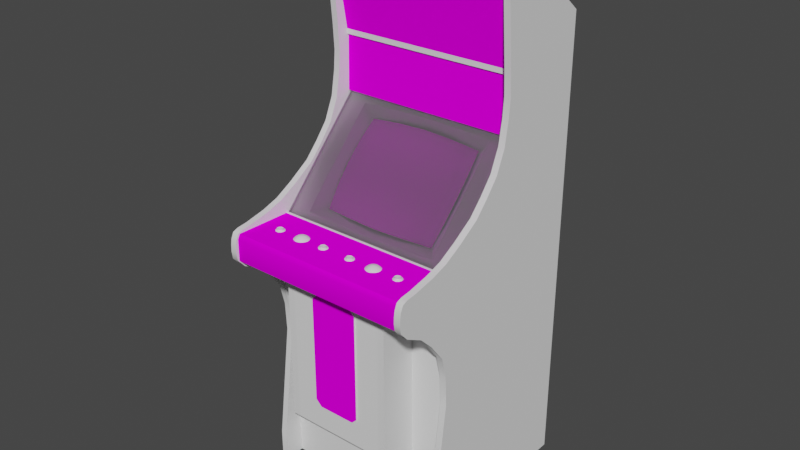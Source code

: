 # Source: ataxx.blend  (saved by Blender 2.93.20; exported with 4.5.12 LTS)
import bpy
from mathutils import Matrix  # noqa: F401  (used for matrix-valued properties, if any)

bpy.ops.wm.read_factory_settings(use_empty=True)
scene = bpy.context.scene
scene.name = 'Scene'

# ---- images (referenced by path relative to the original .blend; pixels are not part of the script)
import os
ASSET_DIR = os.environ.get("B2B_ASSET_DIR", "")  # directory of the original .blend (textures are referenced by path, not embedded)
HERE = os.path.dirname(os.path.abspath(__file__))  # packed textures are extracted next to this script under _unpacked/

def load_image(name, relpath, width, height, colorspace="sRGB"):
    """Load a texture the original file referenced (path relative to the .blend, or extracted next to this script)."""
    p = next((c for c in (os.path.join(HERE, relpath), os.path.join(ASSET_DIR, relpath)) if relpath and os.path.exists(c)), "")
    if p:
        img = bpy.data.images.load(p, check_existing=True)
        img.name = name
    else:  # same state as the original file: an image datablock whose file is absent (Cycles renders it pink)
        img = bpy.data.images.new(name, width, height)
        img.source = "FILE"
        img.filepath = "//" + (relpath or name)
    img.colorspace_settings.name = colorspace
    return img
img_01ataxxmarqueemap_tiff = load_image('01ataxxmarqueemap.TIFF', '01ataxxmarqueemap.TIFF', 1024, 1024, 'sRGB')
img_02ataxxmonitormap_tiff = load_image('02ataxxmonitormap.TIFF', '02ataxxmonitormap.TIFF', 1024, 1024, 'sRGB')
img_ataxxcpomap_tiff = load_image('ataxxcpomap.TIFF', 'ataxxcpomap.TIFF', 1024, 1024, 'sRGB')
img_ataxxcoinspkmap_tiff = load_image('ataxxcoinspkmap.TIFF', 'ataxxcoinspkmap.TIFF', 1024, 1024, 'sRGB')

# ---- materials (node trees are filled in below, after node groups)
mat_01ataxxmarqueemat = bpy.data.materials.new('01ataxxmarqueemat')
mat_01ataxxmarqueemat.use_transparent_shadow = False
mat_01ataxxmarqueemat.roughness = 0.8807
mat_01ataxxmarqueemat.specular_intensity = 0.0
mat_02ataxxmonitormat = bpy.data.materials.new('02ataxxmonitormat')
mat_02ataxxmonitormat.use_transparent_shadow = False
mat_02ataxxmonitormat.roughness = 0.8807
mat_02ataxxmonitormat.specular_intensity = 0.0
mat_ataxxblack = bpy.data.materials.new('ataxxblack')
mat_ataxxblack.use_transparent_shadow = False
mat_ataxxblack.roughness = 0.9157
mat_ataxxblack.specular_intensity = 0.07843
mat_ataxxcpomat = bpy.data.materials.new('ataxxcpomat')
mat_ataxxcpomat.use_transparent_shadow = False
mat_ataxxcpomat.roughness = 0.8807
mat_ataxxcpomat.specular_intensity = 0.0
mat_ataxxshinyblack = bpy.data.materials.new('ataxxshinyblack')
mat_ataxxshinyblack.use_transparent_shadow = False
mat_ataxxshinyblack.roughness = 0.7934
mat_ataxxshinyblack.specular_intensity = 0.7843
mat_ataxxbuttonwhite = bpy.data.materials.new('ataxxbuttonwhite')
mat_ataxxbuttonwhite.use_transparent_shadow = False
mat_ataxxbuttonwhite.roughness = 0.6845
mat_ataxxbuttonwhite.specular_intensity = 0.6706
mat_ataxxbuttonblue = bpy.data.materials.new('ataxxbuttonblue')
mat_ataxxbuttonblue.use_transparent_shadow = False
mat_ataxxbuttonblue.roughness = 0.6845
mat_ataxxbuttonblue.specular_intensity = 0.6588
mat_ataxxbuttonred = bpy.data.materials.new('ataxxbuttonred')
mat_ataxxbuttonred.use_transparent_shadow = False
mat_ataxxbuttonred.roughness = 0.6845
mat_ataxxbuttonred.specular_intensity = 0.6588
mat_ataxxtrackred = bpy.data.materials.new('ataxxtrackred')
mat_ataxxtrackred.use_transparent_shadow = False
mat_ataxxtrackred.roughness = 0.7934
mat_ataxxtrackred.specular_intensity = 0.4471
mat_ataxxplastic = bpy.data.materials.new('ataxxplastic')
mat_ataxxplastic.use_transparent_shadow = False
mat_ataxxplastic.roughness = 0.7615
mat_ataxxplastic.specular_intensity = 0.3137
mat_ataxxcoinspkmat = bpy.data.materials.new('ataxxcoinspkmat')
mat_ataxxcoinspkmat.use_transparent_shadow = False
mat_ataxxcoinspkmat.roughness = 0.8807
mat_ataxxcoinspkmat.specular_intensity = 0.0
mat_ataxxtrackblue = bpy.data.materials.new('ataxxtrackblue')
mat_ataxxtrackblue.use_transparent_shadow = False
mat_ataxxtrackblue.roughness = 0.7934
mat_ataxxtrackblue.specular_intensity = 0.4471

# ---- node groups
ng_auto_smooth = bpy.data.node_groups.new('Auto Smooth', 'GeometryNodeTree')
_s = ng_auto_smooth.interface.new_socket(name='Geometry', in_out='OUTPUT', socket_type='NodeSocketGeometry')
_s = ng_auto_smooth.interface.new_socket(name='Geometry', in_out='INPUT', socket_type='NodeSocketGeometry')
_s = ng_auto_smooth.interface.new_socket(name='Angle', in_out='INPUT', socket_type='NodeSocketFloat')
_s.subtype = 'ANGLE'
_s.min_value = 0.0
_s.max_value = 3.142
ng_auto_smooth.is_modifier = True
_N = ng_auto_smooth.nodes; _L = ng_auto_smooth.links
n0 = _N.new('NodeGroupOutput'); n0.name = 'Group Output'; n0.location = (480, -100)
n1 = _N.new('NodeGroupInput'); n1.name = 'Group Input'; n1.location = (-420, -300)
n2 = _N.new('NodeGroupInput'); n2.name = 'Group Input.001'; n2.location = (-60, -100)
n3 = _N.new('GeometryNodeSetShadeSmooth'); n3.name = 'Set Shade Smooth'; n3.location = (120, -100)
n3.domain = 'EDGE'
n4 = _N.new('GeometryNodeSetShadeSmooth'); n4.name = 'Set Shade Smooth.001'; n4.location = (300, -100)
n5 = _N.new('GeometryNodeInputMeshEdgeAngle'); n5.name = 'Edge Angle'; n5.location = (-420, -220)
n6 = _N.new('GeometryNodeInputEdgeSmooth'); n6.name = 'Is Edge Smooth'; n6.location = (-60, -160)
n7 = _N.new('GeometryNodeInputShadeSmooth'); n7.name = 'Is Face Smooth'; n7.location = (-240, -340)
n8 = _N.new('FunctionNodeBooleanMath'); n8.name = 'Boolean Math'; n8.location = (-60, -220)
n9 = _N.new('FunctionNodeCompare'); n9.name = 'Compare'; n9.location = (-240, -180)
n9.operation = 'LESS_EQUAL'
_L.new(n5.outputs[0], n9.inputs[0])
_L.new(n4.outputs[0], n0.inputs[0])
_L.new(n1.outputs[1], n9.inputs[1])
_L.new(n9.outputs[0], n8.inputs[0])
_L.new(n7.outputs[0], n8.inputs[1])
_L.new(n2.outputs[0], n3.inputs[0])
_L.new(n6.outputs[0], n3.inputs[1])
_L.new(n3.outputs[0], n4.inputs[0])
_L.new(n8.outputs[0], n3.inputs[2])
n0.is_active_output = True

# ---- material node trees
mat_01ataxxmarqueemat.use_nodes = True; mat_01ataxxmarqueemat.node_tree.nodes.clear()
_N = mat_01ataxxmarqueemat.node_tree.nodes; _L = mat_01ataxxmarqueemat.node_tree.links
n0 = _N.new('ShaderNodeBsdfPrincipled'); n0.name = 'Principled BSDF'; n0.location = (10, 300)
n0.distribution = 'GGX'
n0.subsurface_method = 'BURLEY'
n0.inputs[2].default_value = 0.8807
n0.inputs[3].default_value = 1.45
n0.inputs[13].default_value = 0.0
n0.inputs[27].default_value = (0.0, 0.0, 0.0, 1.0)
n0.inputs[28].default_value = 1.0
n1 = _N.new('ShaderNodeOutputMaterial'); n1.name = 'Material Output'; n1.location = (300, 300)
n2 = _N.new('ShaderNodeTexImage'); n2.name = 'Image Texture'; n2.location = (-300, 600)
n2.image = img_01ataxxmarqueemap_tiff
_L.new(n0.outputs[0], n1.inputs[0])
_L.new(n2.outputs[0], n0.inputs[0])
n1.is_active_output = True
mat_02ataxxmonitormat.use_nodes = True; mat_02ataxxmonitormat.node_tree.nodes.clear()
_N = mat_02ataxxmonitormat.node_tree.nodes; _L = mat_02ataxxmonitormat.node_tree.links
n0 = _N.new('ShaderNodeBsdfPrincipled'); n0.name = 'Principled BSDF'; n0.location = (10, 300)
n0.distribution = 'GGX'
n0.subsurface_method = 'BURLEY'
n0.inputs[2].default_value = 0.8807
n0.inputs[3].default_value = 1.45
n0.inputs[13].default_value = 0.0
n0.inputs[27].default_value = (0.0, 0.0, 0.0, 1.0)
n0.inputs[28].default_value = 1.0
n1 = _N.new('ShaderNodeOutputMaterial'); n1.name = 'Material Output'; n1.location = (300, 300)
n2 = _N.new('ShaderNodeTexImage'); n2.name = 'Image Texture'; n2.location = (-300, 600)
n2.image = img_02ataxxmonitormap_tiff
_L.new(n0.outputs[0], n1.inputs[0])
_L.new(n2.outputs[0], n0.inputs[0])
n1.is_active_output = True
mat_ataxxblack.use_nodes = True; mat_ataxxblack.node_tree.nodes.clear()
_N = mat_ataxxblack.node_tree.nodes; _L = mat_ataxxblack.node_tree.links
n0 = _N.new('ShaderNodeBsdfPrincipled'); n0.name = 'Principled BSDF'; n0.location = (10, 300)
n0.distribution = 'GGX'
n0.subsurface_method = 'BURLEY'
n0.inputs[2].default_value = 0.9157
n0.inputs[3].default_value = 1.45
n0.inputs[13].default_value = 0.07843
n0.inputs[27].default_value = (0.0, 0.0, 0.0, 1.0)
n0.inputs[28].default_value = 1.0
n1 = _N.new('ShaderNodeOutputMaterial'); n1.name = 'Material Output'; n1.location = (300, 300)
_L.new(n0.outputs[0], n1.inputs[0])
n1.is_active_output = True
mat_ataxxcpomat.use_nodes = True; mat_ataxxcpomat.node_tree.nodes.clear()
_N = mat_ataxxcpomat.node_tree.nodes; _L = mat_ataxxcpomat.node_tree.links
n0 = _N.new('ShaderNodeBsdfPrincipled'); n0.name = 'Principled BSDF'; n0.location = (10, 300)
n0.distribution = 'GGX'
n0.subsurface_method = 'BURLEY'
n0.inputs[2].default_value = 0.8807
n0.inputs[3].default_value = 1.45
n0.inputs[13].default_value = 0.0
n0.inputs[27].default_value = (0.0, 0.0, 0.0, 1.0)
n0.inputs[28].default_value = 1.0
n1 = _N.new('ShaderNodeOutputMaterial'); n1.name = 'Material Output'; n1.location = (300, 300)
n2 = _N.new('ShaderNodeTexImage'); n2.name = 'Image Texture'; n2.location = (-300, 600)
n2.image = img_ataxxcpomap_tiff
_L.new(n0.outputs[0], n1.inputs[0])
_L.new(n2.outputs[0], n0.inputs[0])
n1.is_active_output = True
mat_ataxxshinyblack.use_nodes = True; mat_ataxxshinyblack.node_tree.nodes.clear()
_N = mat_ataxxshinyblack.node_tree.nodes; _L = mat_ataxxshinyblack.node_tree.links
n0 = _N.new('ShaderNodeBsdfPrincipled'); n0.name = 'Principled BSDF'; n0.location = (10, 300)
n0.distribution = 'GGX'
n0.subsurface_method = 'BURLEY'
n0.inputs[2].default_value = 0.7934
n0.inputs[3].default_value = 1.45
n0.inputs[13].default_value = 0.7843
n0.inputs[27].default_value = (0.0, 0.0, 0.0, 1.0)
n0.inputs[28].default_value = 1.0
n1 = _N.new('ShaderNodeOutputMaterial'); n1.name = 'Material Output'; n1.location = (300, 300)
_L.new(n0.outputs[0], n1.inputs[0])
n1.is_active_output = True
mat_ataxxbuttonwhite.use_nodes = True; mat_ataxxbuttonwhite.node_tree.nodes.clear()
_N = mat_ataxxbuttonwhite.node_tree.nodes; _L = mat_ataxxbuttonwhite.node_tree.links
n0 = _N.new('ShaderNodeBsdfPrincipled'); n0.name = 'Principled BSDF'; n0.location = (10, 300)
n0.distribution = 'GGX'
n0.subsurface_method = 'BURLEY'
n0.inputs[2].default_value = 0.6845
n0.inputs[3].default_value = 1.45
n0.inputs[13].default_value = 0.6706
n0.inputs[27].default_value = (0.0, 0.0, 0.0, 1.0)
n0.inputs[28].default_value = 1.0
n1 = _N.new('ShaderNodeOutputMaterial'); n1.name = 'Material Output'; n1.location = (300, 300)
_L.new(n0.outputs[0], n1.inputs[0])
n1.is_active_output = True
mat_ataxxbuttonblue.use_nodes = True; mat_ataxxbuttonblue.node_tree.nodes.clear()
_N = mat_ataxxbuttonblue.node_tree.nodes; _L = mat_ataxxbuttonblue.node_tree.links
n0 = _N.new('ShaderNodeBsdfPrincipled'); n0.name = 'Principled BSDF'; n0.location = (10, 300)
n0.distribution = 'GGX'
n0.subsurface_method = 'BURLEY'
n0.inputs[2].default_value = 0.6845
n0.inputs[3].default_value = 1.45
n0.inputs[13].default_value = 0.6588
n0.inputs[27].default_value = (0.0, 0.0, 0.0, 1.0)
n0.inputs[28].default_value = 1.0
n1 = _N.new('ShaderNodeOutputMaterial'); n1.name = 'Material Output'; n1.location = (300, 300)
_L.new(n0.outputs[0], n1.inputs[0])
n1.is_active_output = True
mat_ataxxbuttonred.use_nodes = True; mat_ataxxbuttonred.node_tree.nodes.clear()
_N = mat_ataxxbuttonred.node_tree.nodes; _L = mat_ataxxbuttonred.node_tree.links
n0 = _N.new('ShaderNodeBsdfPrincipled'); n0.name = 'Principled BSDF'; n0.location = (10, 300)
n0.distribution = 'GGX'
n0.subsurface_method = 'BURLEY'
n0.inputs[2].default_value = 0.6845
n0.inputs[3].default_value = 1.45
n0.inputs[13].default_value = 0.6588
n0.inputs[27].default_value = (0.0, 0.0, 0.0, 1.0)
n0.inputs[28].default_value = 1.0
n1 = _N.new('ShaderNodeOutputMaterial'); n1.name = 'Material Output'; n1.location = (300, 300)
_L.new(n0.outputs[0], n1.inputs[0])
n1.is_active_output = True
mat_ataxxtrackred.use_nodes = True; mat_ataxxtrackred.node_tree.nodes.clear()
_N = mat_ataxxtrackred.node_tree.nodes; _L = mat_ataxxtrackred.node_tree.links
n0 = _N.new('ShaderNodeBsdfPrincipled'); n0.name = 'Principled BSDF'; n0.location = (10, 300)
n0.distribution = 'GGX'
n0.subsurface_method = 'BURLEY'
n0.inputs[2].default_value = 0.7934
n0.inputs[3].default_value = 1.45
n0.inputs[13].default_value = 0.4471
n0.inputs[27].default_value = (0.0, 0.0, 0.0, 1.0)
n0.inputs[28].default_value = 1.0
n1 = _N.new('ShaderNodeOutputMaterial'); n1.name = 'Material Output'; n1.location = (300, 300)
_L.new(n0.outputs[0], n1.inputs[0])
n1.is_active_output = True
mat_ataxxplastic.use_nodes = True; mat_ataxxplastic.node_tree.nodes.clear()
_N = mat_ataxxplastic.node_tree.nodes; _L = mat_ataxxplastic.node_tree.links
n0 = _N.new('ShaderNodeBsdfPrincipled'); n0.name = 'Principled BSDF'; n0.location = (10, 300)
n0.distribution = 'GGX'
n0.subsurface_method = 'BURLEY'
n0.inputs[2].default_value = 0.7615
n0.inputs[3].default_value = 1.45
n0.inputs[4].default_value = 0.08
n0.inputs[13].default_value = 0.3137
n0.inputs[27].default_value = (0.0, 0.0, 0.0, 1.0)
n0.inputs[28].default_value = 1.0
n1 = _N.new('ShaderNodeOutputMaterial'); n1.name = 'Material Output'; n1.location = (300, 300)
_L.new(n0.outputs[0], n1.inputs[0])
n1.is_active_output = True
mat_ataxxcoinspkmat.use_nodes = True; mat_ataxxcoinspkmat.node_tree.nodes.clear()
_N = mat_ataxxcoinspkmat.node_tree.nodes; _L = mat_ataxxcoinspkmat.node_tree.links
n0 = _N.new('ShaderNodeBsdfPrincipled'); n0.name = 'Principled BSDF'; n0.location = (10, 300)
n0.distribution = 'GGX'
n0.subsurface_method = 'BURLEY'
n0.inputs[2].default_value = 0.8807
n0.inputs[3].default_value = 1.45
n0.inputs[13].default_value = 0.0
n0.inputs[27].default_value = (0.0, 0.0, 0.0, 1.0)
n0.inputs[28].default_value = 1.0
n1 = _N.new('ShaderNodeOutputMaterial'); n1.name = 'Material Output'; n1.location = (300, 300)
n2 = _N.new('ShaderNodeTexImage'); n2.name = 'Image Texture'; n2.location = (-300, 600)
n2.image = img_ataxxcoinspkmap_tiff
_L.new(n0.outputs[0], n1.inputs[0])
_L.new(n2.outputs[0], n0.inputs[0])
n1.is_active_output = True
mat_ataxxtrackblue.use_nodes = True; mat_ataxxtrackblue.node_tree.nodes.clear()
_N = mat_ataxxtrackblue.node_tree.nodes; _L = mat_ataxxtrackblue.node_tree.links
n0 = _N.new('ShaderNodeBsdfPrincipled'); n0.name = 'Principled BSDF'; n0.location = (10, 300)
n0.distribution = 'GGX'
n0.subsurface_method = 'BURLEY'
n0.inputs[2].default_value = 0.7934
n0.inputs[3].default_value = 1.45
n0.inputs[13].default_value = 0.4471
n0.inputs[27].default_value = (0.0, 0.0, 0.0, 1.0)
n0.inputs[28].default_value = 1.0
n1 = _N.new('ShaderNodeOutputMaterial'); n1.name = 'Material Output'; n1.location = (300, 300)
_L.new(n0.outputs[0], n1.inputs[0])
n1.is_active_output = True

# ---- world
world_world = bpy.data.worlds.new('World'); scene.world = world_world
world_world.use_nodes = True; world_world.node_tree.nodes.clear()
_N = world_world.node_tree.nodes; _L = world_world.node_tree.links
n0 = _N.new('ShaderNodeOutputWorld'); n0.name = 'World Output'; n0.location = (300, 300)
n1 = _N.new('ShaderNodeBackground'); n1.name = 'Background'; n1.location = (10, 300)
n1.inputs[0].default_value = (0.05088, 0.05088, 0.05088, 1.0)
_L.new(n1.outputs[0], n0.inputs[0])
n0.is_active_output = True
world_world.color = (0.05088, 0.05088, 0.05088)
world_world.use_sun_shadow = False
world_world.sun_shadow_jitter_overblur = 0.0

# ---- meshes
me_ataxx = bpy.data.meshes.new('ataxx')
me_ataxx.from_pydata([(-0.3113, 0.505, -0.3041), (0.3166, 0.505, -0.3041), (0.3166, 0.8632, -0.2388), (-0.3113, 0.8632, -0.2388), (0.004813, 0.2038, -0.2326), (-0.1045, 0.1967, -0.2353), (-0.1057, 0.1361, -0.1724), (-0.2115, 0.1232, -0.1858), (-0.2087, 0.0634, -0.1319), (0.1133, 0.1365, -0.172), (0.2179, 0.1236, -0.1854), (0.2156, 0.1829, -0.2436), (0.1114, 0.07087, -0.1166), (0.004813, 0.07323, -0.1091), (0.004813, 0.003237, -0.06229), (0.2089, 0.2384, -0.3045), (0.1063, 0.2498, -0.301), (0.1114, 0.1971, -0.2357), (-0.09782, 0.00363, -0.06819), (-0.1037, 0.07087, -0.1166), (0.004419, 0.1432, -0.1657), (0.004813, 0.2545, -0.3006), (-0.099, 0.2494, -0.3006), (-0.2107, 0.1818, -0.2432), (0.2156, 0.06379, -0.1315), (0.1063, 0.00363, -0.06819), (-0.2048, 0.2372, -0.3033), (0.2089, 0.00127, -0.08078), (0.3387, -0.4557, 0.002194), (0.3166, -0.9578, 0.0541), (0.3166, -0.4557, 0.002194), (0.3166, 0.5345, -0.2605), (0.3387, 0.5345, -0.2605), (-0.3102, -0.4557, 0.002194), (-0.3102, -0.9578, 0.0541), (-0.3322, -0.9578, 0.0541), (-0.3322, -0.4557, 0.002194), (-0.3102, 0.8951, -0.2373), (0.2089, -0.001089, -0.08274), (-0.3243, -0.9574, -0.01707), (0.3335, -0.9574, -0.01707), (0.3198, -0.1364, -0.007636), (-0.3129, -0.1364, -0.007636), (0.3261, -0.9546, -0.5664), (0.3166, -0.09743, 0.2145), (0.3387, 0.1704, -0.1692), (-0.3102, -0.04906, 0.2173), (-0.3322, -0.09743, 0.2145), (-0.3322, 0.07205, -0.04774), (-0.3102, 0.1704, -0.1692), (-0.1898, -0.6621, 0.1229), (-0.1898, -0.1151, 0.1229), (-0.1898, -0.8316, -0.04656), (0.1967, -0.8316, -0.04656), (0.3166, -0.9578, -0.5865), (-0.3102, -0.9546, -0.5664), (0.1723, -0.6621, 0.1229), (-0.3243, -0.9574, -0.5703), (0.3335, -0.9574, -0.5703), (-0.3322, 0.2258, -0.2141), (-0.3102, 0.2258, -0.2141), (-0.3102, 0.6296, -0.5664), (-0.3102, 0.8825, -0.2408), (0.3261, 0.8825, -0.2408), (0.1967, -0.1151, -0.04656), (-0.1898, -0.1151, -0.04656), (-0.1651, -0.1151, 0.1229), (0.1967, -0.6621, 0.1229), (0.3206, -0.1198, 0.1858), (0.005206, 0.2903, -0.3116), (0.005599, 0.3449, -0.3631), (-0.1544, 0.3426, -0.3607), (-0.2433, 0.2093, -0.2345), (-0.3204, 0.2238, -0.2483), (-0.3204, 0.1385, -0.1673), (-0.2433, 0.0693, -0.102), (-0.2433, 0.1385, -0.1677), (-0.3204, 0.05475, -0.08785), (-0.2433, -0.003055, -0.0332), (-0.32, -0.05693, 0.01792), (-0.1525, -0.06125, 0.02225), (0.3261, 0.6296, -0.5664), (0.12, -0.006594, -0.02966), (0.00324, -0.008953, -0.02769), (0.1586, -0.06164, 0.02225), (0.3269, -0.05811, 0.0191), (0.3273, 0.05436, -0.08785), (0.2494, -0.003841, -0.03241), (-0.3188, -0.1198, 0.1858), (0.1228, 0.2887, -0.31), (0.3273, 0.3387, -0.3576), (0.2494, 0.2856, -0.3069), (0.2498, 0.2113, -0.2365), (0.3166, -0.009346, 0.2055), (-0.3322, -0.009346, 0.2055), (-0.3322, 0.01739, 0.07651), (-0.3102, -0.1615, 0.1249), (-0.3106, 0.3072, -0.4189), (0.3174, 0.3072, -0.4189), (0.3166, 0.03666, 0.01714), (-0.3322, -0.2756, 0.02618), (-0.3322, -0.2091, 0.0773), (0.3166, -0.2756, 0.02618), (-0.3322, 0.3009, -0.2467), (0.3166, 0.3831, -0.2609), (0.3387, 0.4484, -0.266), (0.3387, 0.3831, -0.2609), (0.1063, 0.2384, -0.3132), (0.1224, 0.286, -0.3084), (0.005206, 0.2875, -0.31), (-0.2402, 0.2081, -0.2349), (-0.2402, 0.1381, -0.1685), (0.2466, 0.1385, -0.1692), (0.2463, 0.2101, -0.2369), (0.2156, 0.1743, -0.2526), (0.2089, 0.2333, -0.3096), (0.2463, 0.0689, -0.1028), (0.1196, -0.005021, -0.0328), (0.2463, -0.002268, -0.03555), (0.3174, 0.3096, -0.3049), (-0.3322, -0.3538, 0.007306), (-0.3102, -0.2756, 0.02618), (-0.3102, -0.3538, 0.007306), (0.3387, -0.2756, 0.02618), (0.3387, -0.3538, 0.007306), (-0.1143, -0.005021, -0.0328), (-0.09782, -0.004235, -0.07645), (-0.2012, 0.00127, -0.08078), (-0.2115, 0.1169, -0.1924), (-0.06086, -0.5776, 0.1025), (0.08621, -0.1843, 0.1025), (0.06655, -0.1655, 0.1276), (0.06655, -0.1655, 0.1025), (-0.06243, -0.1655, 0.1025), (0.06694, -0.5776, 0.1025), (0.08621, -0.5595, 0.1025), (-0.3168, 0.8896, -0.2365), (-0.3168, 0.8896, -0.2491), (0.3233, 0.8605, -0.2495), (0.3233, 0.8896, -0.2365), (0.3233, 0.5148, -0.3151), (0.3233, 0.4959, -0.3151), (-0.3247, 0.5148, -0.3026), (-0.2398, -0.001482, -0.03595), (-0.1147, -0.006594, -0.03005), (0.004026, -0.064, 0.02461), (-0.2048, 0.2345, -0.3065), (-0.099, 0.2388, -0.3116), (-0.1151, 0.2856, -0.3084), (0.004813, 0.2411, -0.3147), (-0.08327, -0.5567, 0.1025), (0.1063, -0.005021, -0.07763), (0.1617, 0.343, -0.3611), (0.2179, 0.1149, -0.1948), (0.3166, 0.8998, -0.2554), (-0.322, -0.01918, -0.007636), (0.3206, -0.01446, 0.0006214), (0.3206, -0.01918, 0.0006214), (-0.08327, -0.1855, 0.1025), (0.08621, -0.1843, 0.1276), (-0.3322, -0.8512, 0.0541), (-0.08327, -0.1851, 0.1276), (-0.2433, 0.2828, -0.3045), (-0.1155, 0.2883, -0.3096), (-0.3204, 0.3359, -0.3545), (-0.3322, -0.04906, 0.2173), (0.3166, -0.04906, 0.2173), (-0.3322, -0.1281, 0.1874), (0.3166, -0.1281, 0.1874), (0.3387, -0.8512, 0.0541), (0.3387, 0.8774, -0.2298), (-0.3102, 0.8774, -0.2298), (-0.3168, 0.8605, -0.2365), (-0.3168, 0.8605, -0.2491), (0.3233, 0.4959, -0.3026), (-0.3247, 0.4959, -0.3026), (0.3233, 0.8605, -0.2365), (0.3233, 0.5148, -0.3026), (-0.3247, 0.5148, -0.3151), (-0.3247, 0.4959, -0.3151), (0.3233, 0.8896, -0.2495), (-0.2398, 0.0689, -0.1028), (-0.2087, 0.05907, -0.1366), (0.3166, 0.002057, 0.1508), (-0.3102, -0.009346, 0.2055), (0.3387, -0.009346, 0.2055), (0.3166, 0.8774, -0.2298), (-0.2398, 0.2801, -0.3029), (-0.322, -0.01446, -0.007636), (-0.3322, 0.4484, -0.266), (0.3166, -0.07069, 0.2181), (0.2463, 0.2828, -0.3057), (-0.2107, 0.1759, -0.2495), (0.2156, 0.05671, -0.139), (0.00324, -0.00738, -0.03084), (-0.3322, -0.002268, 0.1878), (0.3166, -0.002268, 0.1878), (-0.3102, -0.07069, 0.2181), (0.3387, -0.07069, 0.2181), (-0.3102, -0.002268, 0.1878), (0.3387, -0.002268, 0.1878), (0.2498, 0.1393, -0.1685), (0.004813, -0.007774, -0.0737), (0.3387, -0.0294, 0.2145), (-0.3102, -0.0294, 0.2145), (0.2498, 0.0693, -0.102), (0.3166, -0.0294, 0.2145), (0.3273, 0.2262, -0.2506), (-0.1651, -0.8316, -0.04656), (0.1723, -0.8316, -0.04656), (-0.1651, -0.6621, 0.1229), (0.3273, 0.1389, -0.1681), (-0.2461, -0.01564, 0.009666), (-0.3129, -0.01564, 0.009666), (0.2474, -0.01564, 0.009666), (0.2474, -0.01092, 0.1992), (0.3186, -0.01092, 0.1992), (0.317, -0.1014, 0.2078), (0.3186, -0.02743, 0.2078), (-0.3113, -0.02743, 0.2078), (-0.3113, -0.01564, -0.003311), (-0.3129, -0.1014, 0.2078), (0.3186, -0.01564, 0.009666), (0.3186, -0.01564, -0.003311), (-0.3129, -0.01092, 0.1992), (-0.2461, -0.01092, 0.1992), (0.1967, -0.1151, 0.1229), (0.1967, -0.67, 0.1209), (0.1723, -0.67, 0.1209), (-0.1651, -0.67, 0.1209), (-0.3102, -0.2091, 0.0773), (0.3166, -0.2091, 0.0773), (0.3387, -0.2091, 0.0773), (0.3387, -0.1615, 0.1249), (0.3387, -0.04906, 0.2173), (0.3387, 0.002057, 0.1508), (0.3387, 0.01739, 0.07651), (-0.3322, -0.07069, 0.2181), (-0.3322, 0.002057, 0.1508), (-0.3102, 0.002057, 0.1508), (-0.3102, 0.01739, 0.07651), (-0.3322, 0.6312, -0.5865), (-0.3322, 0.8998, -0.2554), (-0.3102, 0.6312, -0.5865), (-0.3102, -0.9578, -0.5865), (0.3387, 0.6312, -0.5865), (0.3166, 0.6312, -0.5865), (0.3387, -0.9578, -0.5865), (-0.3102, -0.1281, 0.1874), (-0.3322, -0.1615, 0.1249), (0.3387, -0.1281, 0.1874), (0.3166, -0.1615, 0.1249), (-0.3322, 0.1704, -0.1692), (-0.3102, 0.3831, -0.2609), (-0.3322, 0.3831, -0.2609), (0.3387, 0.2258, -0.2141), (0.3166, 0.2258, -0.2141), (0.3166, 0.1704, -0.1692), (0.3166, 0.3009, -0.2467), (-0.3102, 0.8998, -0.2554), (-0.3322, 0.8774, -0.2298), (-0.3322, 0.5345, -0.2605), (0.3387, 0.8998, -0.2554), (0.3166, 0.01739, 0.07651), (0.3387, 0.07205, -0.04774), (0.3166, 0.07205, -0.04774), (-0.3102, 0.07205, -0.04774), (-0.3322, 0.03666, 0.01714), (0.3387, 0.12, -0.1217), (-0.3102, 0.12, -0.1217), (0.3166, -0.8512, 0.0541), (-0.3102, -0.8512, 0.0541), (-0.3102, 0.4484, -0.266), (-0.3102, 0.5345, -0.2605), (0.3166, -0.3538, 0.007306), (0.3387, 0.3009, -0.2467), (-0.3102, 0.3009, -0.2467), (-0.3322, 0.8951, -0.2373), (0.3166, 0.8951, -0.2373), (-0.3322, -0.9578, -0.5865), (-0.3102, -0.09743, 0.2145), (0.3387, -0.09743, 0.2145), (-0.3322, -0.0294, 0.2145), (0.3387, 0.8951, -0.2373), (0.3387, -0.9578, 0.0541), (0.3387, 0.03666, 0.01714), (-0.3102, 0.03666, 0.01714), (0.3166, 0.12, -0.1217), (-0.3322, 0.12, -0.1217), (-0.322, -0.01918, 0.0006214), (-0.322, -0.01446, 0.0006214), (0.3166, 0.4484, -0.266), (-0.1898, -0.67, 0.1209), (0.1723, -0.1151, 0.1229), (-0.2445, -0.006594, 0.09421), (-0.2354, -0.01013, 0.1009), (0.04925, -0.01013, 0.1009), (0.03863, -0.006201, 0.1005), (-0.2465, -0.006201, 0.1005), (-0.2445, -0.01446, 0.09421), (0.04571, -0.01485, 0.09028), (0.0406, -0.01446, 0.09421), (0.0406, -0.006594, 0.09421), (0.06026, -0.01092, 0.09224), (0.05357, -0.01092, 0.08713), (0.052, -0.01053, 0.09185), (0.06026, -0.01013, 0.1084), (0.06301, -0.01053, 0.1001), (0.05829, -0.01013, 0.1005), (-0.2272, -0.006201, 0.1068), (-0.2252, -0.006594, 0.1005), (0.05672, -0.00974, 0.1056), (0.04492, -0.00974, 0.1135), (0.05357, -0.01013, 0.1135), (0.052, -0.00974, 0.1092), (0.03548, -0.01013, 0.1001), (0.0402, -0.01013, 0.1005), (0.04649, -0.00974, 0.1092), (0.04178, -0.00974, 0.1056), (0.03784, -0.01013, 0.1084), (-0.2496, -0.01013, 0.1001), (-0.2449, -0.01013, 0.1005), (-0.2386, -0.00974, 0.1092), (-0.2429, -0.00974, 0.1056), (-0.2468, -0.01013, 0.1084), (-0.2244, -0.01092, 0.09224), (-0.2315, -0.01092, 0.08713), (-0.2331, -0.01053, 0.09185), (0.05239, -0.005807, 0.1103), (0.0461, -0.005807, 0.1103), (0.04571, -0.01407, 0.1103), (-0.2244, -0.01013, 0.1084), (-0.2221, -0.01053, 0.1001), (-0.2268, -0.01013, 0.1005), (-0.2284, -0.01053, 0.09499), (-0.2284, -0.00974, 0.1056), (-0.2331, -0.00974, 0.1092), (-0.2315, -0.01013, 0.1135), (-0.2402, -0.00974, 0.1135), (0.05986, -0.01446, 0.1005), (0.0579, -0.01485, 0.09421), (0.0579, -0.006594, 0.09421), (-0.2465, -0.01446, 0.1005), (-0.2445, -0.01407, 0.1068), (-0.239, -0.01407, 0.1103), (-0.239, -0.005807, 0.1103), (0.03588, -0.01367, 0.09028), (-0.2488, -0.01367, 0.09028), (0.05672, -0.01053, 0.09499), (-0.2323, -0.006987, 0.09028), (0.05986, -0.006594, 0.1005), (0.0579, -0.006201, 0.1068), (0.0579, -0.01446, 0.1068), (0.05239, -0.01407, 0.1103), (0.03863, -0.01446, 0.1005), (0.0406, -0.01407, 0.1068), (0.0406, -0.005807, 0.1068), (-0.239, -0.01485, 0.09028), (-0.2252, -0.01446, 0.1005), (-0.2272, -0.01485, 0.09421), (-0.2272, -0.006594, 0.09421), (-0.2272, -0.01446, 0.1068), (-0.2327, -0.01407, 0.1103), (-0.2323, -0.005807, 0.1103), (0.04492, -0.01092, 0.08713), (-0.239, -0.006987, 0.09028), (-0.2327, -0.01485, 0.09028), (0.05239, -0.006987, 0.09028), (0.3206, -0.01918, -0.007636), (0.3206, -0.01446, -0.007636), (-0.2429, -0.01013, 0.09499), (-0.2445, -0.005807, 0.1068), (-0.241, -0.01407, 0.08438), (0.04413, -0.01407, 0.08438), (0.03784, -0.01053, 0.09224), (-0.2402, -0.01092, 0.08713), (-0.2468, -0.01053, 0.09224), (0.0461, -0.006987, 0.09028), (0.05239, -0.01485, 0.09028), (-0.2386, -0.01053, 0.09185), (0.04649, -0.01053, 0.09185), (0.04178, -0.01013, 0.09499), (0.05436, -0.01328, 0.1154), (0.04413, -0.01289, 0.1154), (-0.2307, -0.01328, 0.1154), (-0.241, -0.01289, 0.1154), (-0.2488, -0.01289, 0.1095), (0.03588, -0.01289, 0.1095), (0.06222, -0.01328, 0.1095), (-0.2229, -0.01328, 0.1095), (0.06537, -0.01367, 0.09971), (-0.2197, -0.01367, 0.09971), (0.03312, -0.01328, 0.09971), (0.06222, -0.01407, 0.09028), (-0.2229, -0.01407, 0.09028), (-0.252, -0.01328, 0.09971), (0.05436, -0.01407, 0.08438), (-0.2307, -0.01407, 0.08438), (0.2325, -0.01013, 0.1009), (0.2234, -0.006594, 0.09421), (0.2215, -0.006201, 0.1005), (0.2407, -0.006201, 0.1068), (0.2427, -0.006594, 0.1005), (0.2435, -0.01092, 0.09224), (0.2364, -0.01092, 0.08713), (0.2348, -0.01053, 0.09185), (0.2435, -0.01013, 0.1084), (0.2459, -0.01053, 0.1001), (0.2411, -0.01013, 0.1005), (0.2396, -0.00974, 0.1056), (0.2278, -0.00974, 0.1135), (0.2364, -0.01013, 0.1135), (0.2348, -0.00974, 0.1092), (0.2289, -0.01485, 0.09028), (0.2234, -0.01446, 0.09421), (0.2183, -0.01013, 0.1001), (0.2231, -0.01013, 0.1005), (0.2293, -0.00974, 0.1092), (0.225, -0.00974, 0.1056), (0.2211, -0.01013, 0.1084), (0.2234, -0.01407, 0.1068), (0.2289, -0.01407, 0.1103), (0.2289, -0.005807, 0.1103), (0.2352, -0.01407, 0.1103), (0.2407, -0.01446, 0.1068), (0.2191, -0.01367, 0.09028), (0.2396, -0.01053, 0.09499), (0.2407, -0.006594, 0.09421), (0.2234, -0.005807, 0.1068), (0.2427, -0.01446, 0.1005), (0.2407, -0.01485, 0.09421), (0.2278, -0.01092, 0.08713), (0.2356, -0.006987, 0.09028), (0.2356, -0.005807, 0.1103), (0.2215, -0.01446, 0.1005), (0.227, -0.01407, 0.08438), (0.2211, -0.01053, 0.09224), (0.2289, -0.006987, 0.09028), (0.2293, -0.01053, 0.09185), (0.2246, -0.01013, 0.09499), (0.2372, -0.01328, 0.1154), (0.227, -0.01289, 0.1154), (0.2191, -0.01289, 0.1095), (0.2451, -0.01328, 0.1095), (0.2482, -0.01367, 0.09971), (0.216, -0.01328, 0.09971), (0.2451, -0.01407, 0.09028), (0.2372, -0.01407, 0.08438), (0.2352, -0.01485, 0.09028), (-0.06675, -0.006201, 0.1005), (-0.05614, -0.01013, 0.1009), (-0.06479, -0.006594, 0.09421), (-0.06479, -0.01446, 0.09421), (-0.06754, -0.01053, 0.09224), (-0.07029, -0.01013, 0.1001), (-0.06518, -0.01013, 0.1005), (-0.05889, -0.00974, 0.1092), (-0.06361, -0.00974, 0.1056), (-0.06754, -0.01013, 0.1084), (-0.04513, -0.01092, 0.09224), (-0.05181, -0.01092, 0.08713), (-0.05338, -0.01053, 0.09185), (-0.04513, -0.01013, 0.1084), (-0.04237, -0.01053, 0.1001), (-0.04709, -0.01013, 0.1005), (-0.04867, -0.01053, 0.09499), (-0.04867, -0.00974, 0.1056), (-0.05338, -0.00974, 0.1092), (-0.05181, -0.01013, 0.1135), (-0.06046, -0.00974, 0.1135), (-0.04749, -0.006201, 0.1068), (-0.04552, -0.006594, 0.1005), (-0.04552, -0.01446, 0.1005), (-0.04788, -0.01485, 0.09421), (-0.04749, -0.006594, 0.09421), (-0.06675, -0.01446, 0.1005), (-0.05299, -0.005807, 0.1103), (-0.05928, -0.005807, 0.1103), (-0.05968, -0.01407, 0.1103), (-0.06951, -0.01367, 0.09028), (-0.04788, -0.01446, 0.1068), (-0.05299, -0.01407, 0.1103), (-0.05968, -0.01485, 0.09028), (-0.06046, -0.01092, 0.08713), (-0.05928, -0.006987, 0.09028), (-0.05299, -0.006987, 0.09028), (-0.06361, -0.01013, 0.09499), (-0.06479, -0.005807, 0.1068), (-0.06125, -0.01407, 0.08438), (-0.06479, -0.01407, 0.1068), (-0.05889, -0.01053, 0.09185), (-0.05142, -0.01328, 0.1154), (-0.06125, -0.01289, 0.1154), (-0.06951, -0.01289, 0.1095), (-0.04316, -0.01328, 0.1095), (-0.04001, -0.01367, 0.09971), (-0.07265, -0.01328, 0.09971), (-0.04316, -0.01407, 0.09028), (-0.05142, -0.01407, 0.08438), (-0.05299, -0.01485, 0.09028), (-0.1548, -0.01682, 0.07258), (-0.1631, -0.0176, 0.07651), (-0.1572, -0.00974, 0.08045), (-0.1548, -0.01682, 0.1261), (-0.1458, -0.0176, 0.128), (-0.1482, -0.00974, 0.1217), (-0.1187, -0.0176, 0.09106), (-0.1234, -0.01682, 0.0828), (-0.1257, -0.00974, 0.09067), (-0.1607, -0.004628, 0.09932), (-0.1599, -0.006201, 0.0891), (-0.1234, -0.01682, 0.1158), (-0.1257, -0.00974, 0.1084), (-0.1312, -0.00974, 0.1162), (-0.1599, -0.006201, 0.1095), (-0.1505, -0.004628, 0.1135), (-0.1533, -0.002268, 0.1048), (-0.1482, -0.00974, 0.0773), (-0.1505, -0.004628, 0.08556), (-0.1407, -0.006201, 0.0828), (-0.1285, -0.006201, 0.09932), (-0.134, -0.004628, 0.108), (-0.143, -0.002268, 0.108), (-0.1371, -0.002268, 0.09932), (-0.1741, -0.01682, 0.09932), (-0.1729, -0.0176, 0.1084), (-0.1674, -0.00974, 0.1044), (-0.1572, -0.00974, 0.1186), (-0.1312, -0.00974, 0.0828), (-0.1383, -0.01171, 0.07612), (-0.1658, -0.01171, 0.08516), (-0.134, -0.004628, 0.09067), (-0.143, -0.002268, 0.09106), (-0.1383, -0.01171, 0.1225), (-0.1407, -0.006201, 0.1158), (-0.1293, -0.0176, 0.07612), (-0.1658, -0.01171, 0.1139), (-0.1218, -0.01171, 0.09932), (-0.1187, -0.0176, 0.108), (-0.1293, -0.0176, 0.1225), (-0.1698, -0.01918, 0.1166), (-0.1631, -0.0176, 0.1225), (-0.1367, -0.01918, 0.0714), (-0.1458, -0.0176, 0.07101), (-0.1698, -0.01918, 0.08202), (-0.1367, -0.01918, 0.1276), (-0.1163, -0.01918, 0.09932), (-0.1533, -0.002268, 0.09421), (-0.1458, -0.001089, 0.09932), (-0.1729, -0.0176, 0.09028), (-0.1674, -0.00974, 0.0946), (0.3233, 0.317, -0.3258), (-0.3212, 0.317, -0.3258), (-0.3212, -0.01918, -0.006063), (0.3233, -0.01918, -0.006063), (0.06733, -0.5776, 0.1276), (-0.08327, -0.5571, 0.1276), (0.3174, 0.5042, -0.3088), (-0.3106, 0.5042, -0.3088), (-0.3106, 0.3096, -0.3049), (-0.06243, -0.1655, 0.1276), (0.08621, -0.5587, 0.1276), (-0.06203, -0.5776, 0.1276), (0.1314, -0.01682, 0.07376), (0.1232, -0.0176, 0.07769), (0.1287, -0.00974, 0.08123), (0.1381, -0.00974, 0.1225), (0.1476, -0.01171, 0.1237), (0.1456, -0.006201, 0.117), (0.1672, -0.0176, 0.09185), (0.1629, -0.01682, 0.08398), (0.1605, -0.00974, 0.09185), (0.1122, -0.01682, 0.1005), (0.1185, -0.00974, 0.1052), (0.1629, -0.01682, 0.117), (0.1605, -0.00974, 0.1092), (0.1546, -0.00974, 0.117), (0.1358, -0.004628, 0.1147), (0.1428, -0.002268, 0.1092), (0.133, -0.002268, 0.1056), (0.1546, -0.00974, 0.08359), (0.1456, -0.006201, 0.08398), (0.1523, -0.004628, 0.09185), (0.1129, -0.0176, 0.1095), (0.1314, -0.01682, 0.1272), (0.1405, -0.0176, 0.1288), (0.1574, -0.006201, 0.1005), (0.1523, -0.004628, 0.1092), (0.1491, -0.002268, 0.1005), (0.1204, -0.01171, 0.08595), (0.1428, -0.002268, 0.09185), (0.1476, -0.01171, 0.0773), (0.1381, -0.00974, 0.07848), (0.1129, -0.0176, 0.09146), (0.1358, -0.004628, 0.08634), (0.1259, -0.006201, 0.1107), (0.1232, -0.0176, 0.1233), (0.1287, -0.00974, 0.1194), (0.1204, -0.01171, 0.1147), (0.1405, -0.0176, 0.07179), (0.1255, -0.004628, 0.1005), (0.1645, -0.01171, 0.1005), (0.1672, -0.0176, 0.1092), (0.1566, -0.0176, 0.1237), (0.1161, -0.01918, 0.1178), (0.1566, -0.0176, 0.0773), (0.1491, -0.01918, 0.07219), (0.1491, -0.01918, 0.1284), (0.1161, -0.01918, 0.0832), (0.1185, -0.00974, 0.09539), (0.1259, -0.006201, 0.09028), (0.133, -0.002268, 0.09499), (0.1696, -0.01918, 0.1005), (0.1401, -0.001089, 0.1005)], [], [(215, 214, 212, 225), (355, 330, 329, 356), (108, 89, 69, 109), (480, 472, 471, 470), (5, 4, 21, 22), (446, 447, 404, 403), (440, 443, 406, 411), (75, 181, 111, 76), (302, 377, 300, 301), (194, 83, 82, 117), (555, 134, 135, 561), (9, 20, 13, 12), (159, 560, 556, 555), (468, 469, 492, 491), (359, 366, 349, 360), (22, 26, 23, 5), (5, 23, 7, 6), (245, 28, 284), (29, 30, 246), (245, 262, 283, 32), (277, 242, 241, 261), (243, 33, 34), (35, 36, 241), (243, 259, 37, 273), (547, 548, 532, 518), (158, 161, 560, 133), (561, 135, 130, 159), (196, 200, 235, 183), (236, 234, 232), (251, 44, 265), (245, 45, 232), (251, 257, 246), (240, 46, 230), (249, 47, 48), (243, 49, 230), (249, 252, 241), (50, 51, 52), (53, 64, 227), (247, 245, 284), (54, 29, 246), (279, 35, 241), (244, 243, 34), (130, 132, 131, 159), (237, 197, 46, 165), (252, 59, 241), (243, 60, 49), (257, 256, 246), (245, 255, 45), (229, 210, 50, 292), (51, 65, 52), (64, 65, 51), (66, 293, 64), (64, 226, 67), (218, 219, 221, 217), (391, 394, 325, 332), (86, 211, 201, 205), (76, 72, 73, 74), (78, 79, 80), (469, 458, 493, 492), (85, 86, 87), (144, 80, 145, 83), (90, 91, 92), (44, 93, 263), (234, 233, 232), (47, 94, 95), (46, 96, 230), (290, 156, 369, 188), (47, 267, 48), (269, 266, 230), (44, 99, 265), (268, 264, 232), (100, 101, 241), (102, 231, 246), (103, 254, 241), (243, 272, 253), (258, 104, 246), (245, 105, 106), (110, 72, 76, 111), (217, 221, 88, 68), (375, 372, 347, 376), (525, 540, 536, 526), (587, 578, 568, 576), (501, 544, 530, 502), (36, 120, 241), (243, 121, 122), (30, 274, 246), (245, 123, 124), (518, 532, 519, 517), (562, 556, 150, 129), (68, 88, 42, 41), (161, 158, 150, 556), (210, 66, 51, 50), (82, 84, 85), (262, 154, 278, 283), (224, 225, 212, 213), (289, 157, 156, 290), (229, 292, 52, 208), (46, 280, 96), (234, 281, 233), (245, 275, 255), (243, 276, 60), (497, 498, 460, 459), (606, 599, 592, 591), (115, 149, 146), (20, 9, 17, 4), (127, 202, 38), (91, 90, 152), (6, 20, 4, 5), (543, 517, 529, 542), (38, 153, 115), (256, 258, 246), (59, 103, 241), (37, 277, 260, 171), (54, 247, 284, 29), (280, 248, 96), (281, 250, 233), (41, 42, 39, 40), (240, 239, 46), (236, 235, 234), (36, 33, 122, 120), (29, 270, 30), (35, 160, 36), (243, 122, 33), (245, 124, 28), (12, 24, 10, 9), (162, 163, 164), (47, 165, 94), (44, 166, 93), (76, 74, 77, 75), (382, 388, 306, 313), (249, 167, 47), (251, 168, 44), (274, 102, 246), (120, 100, 241), (28, 169, 284), (33, 271, 34), (283, 170, 32), (37, 171, 273), (127, 38, 115, 146), (94, 184, 199, 195), (138, 176, 172, 173), (133, 560, 131, 132), (83, 194, 125, 144), (519, 532, 531, 528), (109, 69, 163, 148), (285, 236, 232), (286, 240, 230), (128, 127, 146), (243, 230, 121), (245, 232, 123), (251, 287, 257), (249, 288, 252), (163, 71, 164), (93, 183, 263), (94, 238, 95), (239, 184, 46), (235, 185, 234), (261, 260, 277), (31, 186, 278), (231, 251, 246), (101, 249, 241), (590, 613, 588, 582), (19, 8, 127, 18), (269, 288, 48, 266), (243, 253, 276), (245, 106, 275), (47, 95, 267), (44, 263, 99), (104, 291, 246), (254, 189, 241), (251, 265, 287), (249, 48, 288), (47, 237, 165), (44, 190, 166), (113, 92, 91), (128, 146, 192), (264, 285, 232), (266, 286, 230), (292, 50, 52), (38, 193, 153), (147, 149, 109, 148), (49, 269, 230), (45, 268, 232), (116, 205, 201, 112), (182, 128, 111, 181), (94, 195, 238), (93, 196, 183), (46, 197, 280), (234, 198, 281), (148, 163, 162), (153, 114, 115), (91, 191, 113), (189, 261, 241), (291, 31, 246), (399, 437, 413, 414), (393, 396, 304, 303), (239, 199, 184), (235, 200, 185), (149, 147, 146), (112, 201, 92, 113), (127, 126, 202), (185, 203, 234), (315, 374, 346, 392), (184, 204, 46), (245, 32, 105), (243, 273, 272), (72, 110, 187), (162, 187, 148), (128, 182, 127), (205, 116, 118), (87, 118, 117), (89, 108, 191), (144, 125, 143), (412, 417, 410, 411), (165, 282, 94), (115, 107, 149), (166, 206, 93), (64, 67, 227), (202, 151, 38), (207, 90, 92), (75, 77, 79), (189, 272, 273, 261), (63, 81, 61, 62), (191, 91, 89), (89, 91, 152), (162, 164, 73), (143, 78, 144), (144, 78, 80), (498, 488, 483, 460), (583, 604, 598, 573), (117, 82, 87), (82, 85, 87), (293, 226, 64), (207, 92, 201, 211), (78, 75, 79), (118, 87, 205), (86, 205, 87), (66, 64, 51), (553, 554, 551, 552), (233, 251, 231, 232), (344, 362, 363, 345), (109, 149, 107, 108), (220, 213, 212), (219, 218, 216), (219, 216, 215), (222, 223, 220), (214, 222, 220), (219, 225, 224), (176, 139, 136, 172), (219, 215, 225), (214, 220, 212), (195, 199, 239, 238), (227, 67, 56, 228), (43, 55, 61, 81), (281, 44, 168, 250), (257, 45, 255, 256), (209, 228, 229, 208), (228, 56, 210, 229), (185, 93, 206, 203), (268, 287, 265, 264), (123, 102, 274, 124), (277, 37, 259, 242), (29, 284, 169, 270), (283, 278, 186, 170), (252, 49, 60, 59), (291, 105, 32, 31), (236, 263, 183, 235), (275, 258, 256, 255), (369, 156, 157, 368), (98, 119, 559, 97), (226, 293, 56, 67), (247, 54, 246, 245), (178, 142, 177, 140), (249, 96, 248, 167), (345, 371, 343, 344), (103, 276, 253, 254), (28, 30, 270, 169), (258, 275, 106, 104), (290, 188, 155, 289), (58, 40, 39, 57), (190, 198, 234, 166), (44, 281, 198, 190), (66, 210, 56, 293), (105, 291, 104, 106), (99, 285, 264, 265), (31, 32, 170, 186), (266, 48, 267, 286), (250, 168, 251, 233), (30, 28, 124, 274), (422, 428, 420, 421), (279, 244, 34, 35), (261, 273, 171, 260), (121, 100, 120, 122), (204, 282, 165, 46), (154, 262, 245, 246), (35, 34, 271, 160), (33, 36, 160, 271), (179, 178, 140, 141), (102, 123, 232, 231), (244, 279, 241, 243), (280, 47, 167, 248), (96, 249, 101, 230), (188, 369, 368, 155), (285, 99, 263, 236), (288, 269, 49, 252), (286, 267, 95, 240), (559, 119, 557, 558), (228, 209, 53, 227), (240, 95, 238, 239), (93, 185, 200, 196), (175, 179, 141, 174), (184, 94, 282, 204), (203, 206, 166, 234), (47, 280, 197, 237), (276, 103, 59, 60), (142, 175, 174, 177), (242, 259, 243, 241), (180, 138, 173, 137), (294, 298, 295), (345, 363, 295), (329, 328, 296), (302, 297, 296), (451, 484, 482, 452), (461, 465, 459, 460), (457, 455, 454, 458), (309, 310, 295), (336, 322, 338, 337), (455, 486, 453, 454), (458, 469, 456, 457), (316, 381, 374, 315), (419, 410, 417, 418), (405, 426, 403, 404), (421, 423, 433, 422), (360, 310, 358, 359), (181, 75, 78, 143), (305, 348, 303, 304), (411, 406, 409, 412), (464, 466, 462, 463), (351, 350, 296), (301, 354, 297, 302), (427, 402, 429, 430), (139, 180, 137, 136), (341, 367, 296), (360, 349, 295), (380, 305, 304, 364), (468, 462, 466, 467), (361, 358, 310, 309), (353, 352, 351, 328), (484, 485, 499, 482), (352, 339, 350, 351), (424, 429, 402, 401), (401, 433, 423, 424), (478, 481, 476, 477), (278, 154, 246, 31), (318, 316, 315, 319), (337, 331, 335, 336), (327, 334, 325, 326), (349, 365, 295), (367, 377, 296), (452, 475, 449, 451), (430, 448, 432, 427), (272, 189, 254, 253), (490, 483, 453, 486), (324, 338, 322, 323), (298, 371, 295), (428, 400, 434, 420), (297, 356, 296), (431, 435, 425, 436), (114, 153, 112, 113), (413, 437, 432, 448), (194, 202, 126, 125), (411, 410, 441, 440), (483, 488, 479, 453), (313, 312, 383, 382), (163, 69, 70, 71), (89, 152, 70, 69), (495, 497, 459, 463), (443, 444, 407, 406), (320, 376, 347, 395), (444, 446, 403, 407), (324, 320, 395, 386), (396, 373, 364, 304), (25, 27, 24, 12), (419, 415, 445, 442), (397, 372, 375, 326), (447, 435, 431, 404), (337, 338, 385, 384), (479, 496, 454, 453), (328, 351, 296), (8, 19, 6, 7), (363, 309, 295), (371, 345, 295), (356, 329, 296), (477, 487, 489, 478), (365, 294, 295), (487, 449, 475, 489), (310, 360, 295), (350, 341, 296), (377, 302, 296), (428, 422, 398), (399, 400, 398), (401, 402, 398), (416, 439, 436, 415), (333, 335, 331, 332), (467, 456, 469, 468), (357, 299, 294, 365), (380, 364, 374, 381), (319, 312, 317, 318), (216, 222, 214, 215), (481, 480, 470, 476), (427, 432, 398), (321, 370, 376, 320), (298, 294, 299, 342), (341, 350, 339, 340), (129, 134, 555, 562), (323, 321, 320, 324), (332, 325, 334, 333), (326, 375, 379, 327), (432, 437, 398), (340, 378, 367, 341), (14, 25, 12, 13), (490, 461, 460, 483), (422, 433, 398), (365, 349, 366, 357), (151, 202, 194, 117), (356, 297, 354, 355), (384, 389, 331, 337), (494, 495, 463, 462), (338, 324, 386, 385), (313, 306, 311, 314), (319, 315, 392, 387), (458, 454, 496, 493), (394, 397, 326, 325), (193, 116, 112, 153), (83, 145, 84, 82), (433, 401, 398), (400, 428, 398), (437, 399, 398), (402, 427, 398), (451, 449, 450), (477, 476, 450), (414, 434, 400, 399), (438, 431, 436, 439), (408, 409, 406, 407), (463, 459, 465, 464), (308, 311, 306, 307), (348, 308, 307, 303), (426, 408, 407, 403), (314, 317, 312, 313), (470, 471, 450), (16, 21, 4, 17), (330, 353, 328, 329), (415, 436, 425, 445), (474, 485, 450), (473, 499, 485, 474), (377, 367, 378, 300), (418, 416, 415, 419), (438, 405, 404, 431), (485, 484, 450), (474, 471, 472, 473), (379, 375, 376, 370), (449, 487, 450), (364, 373, 346, 374), (20, 6, 19, 13), (389, 391, 332, 331), (111, 128, 192, 110), (312, 319, 387, 383), (388, 390, 307, 306), (390, 393, 303, 307), (491, 494, 462, 468), (410, 419, 442, 441), (17, 11, 15, 16), (476, 470, 450), (11, 17, 9, 10), (487, 477, 450), (471, 474, 450), (484, 451, 450), (342, 343, 371, 298), (309, 363, 362, 361), (603, 574, 575, 576), (503, 504, 505), (582, 588, 586, 571), (127, 182, 181, 143), (570, 580, 571, 569), (544, 549, 550, 530), (520, 523, 521, 512), (596, 584, 566, 597), (531, 523, 520, 508), (511, 538, 512, 513), (573, 598, 597, 595), (529, 517, 519, 528), (594, 590, 581, 592), (538, 546, 537, 512), (526, 536, 527, 514), (607, 603, 576, 567), (593, 609, 589, 608), (597, 577, 579, 595), (564, 608, 589, 565), (535, 542, 529, 528), (162, 73, 72, 187), (38, 151, 117, 118), (604, 596, 597, 598), (526, 514, 516, 509), (546, 506, 508, 537), (581, 590, 582, 580), (507, 535, 528), (115, 191, 108, 107), (579, 613, 611, 600), (522, 548, 516, 515), (513, 512, 521), (541, 527, 536, 540), (508, 528, 531), (510, 547, 518, 502), (526, 550, 524, 525), (527, 505, 515), (507, 528, 508, 506), (517, 502, 518), (550, 526, 509), (580, 591, 592, 581), (148, 187, 146, 147), (549, 524, 550), (539, 511, 513), (543, 500, 517), (2, 3, 0, 1), (18, 14, 13, 19), (100, 121, 230, 101), (555, 561, 159), (555, 556, 562), (159, 131, 560), (560, 161, 556), (563, 564, 565), (502, 530, 550, 510), (575, 601, 571, 586), (534, 522, 515, 505), (541, 503, 505, 527), (509, 516, 548, 547), (38, 118, 116, 193), (572, 583, 573), (584, 585, 566), (573, 595, 579, 600), (567, 576, 568, 566), (589, 609, 610, 565), (568, 578, 577, 566), (521, 522, 534, 513), (527, 515, 516, 514), (612, 569, 571, 601), (113, 191, 115, 114), (127, 143, 125, 126), (523, 548, 522, 521), (588, 613, 578, 587), (505, 533, 513, 534), (574, 602, 575), (602, 612, 601, 575), (585, 607, 567, 566), (545, 539, 513, 533), (591, 580, 605, 606), (502, 517, 500, 501), (578, 613, 579, 577), (593, 572, 573, 609), (610, 611, 594, 565), (532, 548, 523, 531), (504, 545, 533, 505), (110, 192, 146, 187), (611, 613, 590, 594), (592, 565, 594), (609, 573, 600), (599, 563, 565, 592), (571, 580, 582), (586, 588, 587, 575), (576, 575, 587), (509, 547, 510, 550), (600, 611, 610, 609), (597, 566, 577), (512, 537, 508, 520), (570, 605, 580), (287, 268, 45, 257)])
me_ataxx.polygons.foreach_set('use_smooth', [True] * 576)
me_ataxx.polygons.foreach_set('material_index', [3, 5, 2, 7, 1, 6, 6, 2, 5, 2, 2, 1, 10, 7, 5, 1, 1, 2, 2, 2, 2, 2, 2, 2, 8, 2, 2, 4, 2, 2, 2, 2, 2, 2, 2, 2, 2, 2, 2, 2, 2, 2, 2, 4, 2, 2, 2, 2, 4, 2, 2, 2, 2, 3, 5, 2, 2, 2, 7, 2, 2, 2, 2, 2, 2, 2, 2, 2, 2, 2, 2, 2, 2, 2, 2, 2, 2, 2, 3, 5, 8, 11, 8, 2, 2, 2, 2, 8, 2, 2, 2, 4, 2, 4, 3, 2, 4, 2, 2, 2, 2, 7, 11, 2, 1, 2, 2, 1, 8, 2, 2, 2, 4, 4, 2, 2, 2, 2, 2, 4, 2, 2, 2, 2, 1, 2, 2, 2, 2, 5, 2, 2, 2, 2, 2, 2, 2, 2, 2, 4, 2, 2, 2, 8, 2, 2, 2, 2, 2, 2, 2, 2, 2, 2, 2, 2, 2, 2, 2, 2, 2, 11, 1, 4, 2, 2, 2, 2, 2, 2, 2, 2, 2, 2, 2, 2, 2, 2, 2, 2, 2, 2, 2, 2, 2, 2, 2, 2, 2, 2, 2, 2, 2, 2, 6, 5, 2, 2, 2, 2, 2, 2, 5, 2, 2, 2, 2, 2, 2, 2, 2, 2, 2, 6, 2, 2, 2, 2, 2, 2, 2, 4, 2, 2, 2, 2, 2, 2, 7, 11, 2, 2, 2, 2, 2, 2, 2, 2, 9, 4, 5, 2, 3, 3, 3, 3, 3, 3, 2, 3, 3, 4, 4, 2, 4, 4, 2, 2, 4, 4, 4, 4, 4, 4, 4, 4, 4, 4, 5, 2, 4, 4, 2, 4, 5, 4, 4, 4, 4, 2, 4, 4, 2, 4, 4, 4, 4, 4, 4, 6, 4, 4, 4, 4, 4, 4, 4, 2, 4, 4, 4, 4, 2, 4, 4, 4, 10, 4, 4, 4, 2, 4, 4, 4, 4, 2, 4, 2, 5, 5, 5, 5, 7, 7, 7, 5, 5, 7, 7, 5, 6, 6, 6, 5, 2, 5, 6, 7, 5, 5, 6, 2, 5, 5, 5, 7, 5, 5, 7, 5, 6, 6, 7, 2, 5, 5, 5, 5, 5, 7, 6, 4, 7, 5, 5, 6, 5, 6, 2, 6, 2, 6, 7, 5, 2, 2, 7, 6, 5, 6, 5, 5, 1, 6, 5, 6, 5, 7, 5, 1, 5, 5, 5, 7, 5, 7, 5, 5, 5, 6, 6, 6, 6, 5, 7, 5, 5, 5, 3, 7, 6, 5, 5, 5, 2, 5, 5, 5, 6, 5, 1, 7, 6, 5, 2, 5, 5, 7, 5, 5, 5, 7, 5, 2, 2, 6, 6, 6, 6, 7, 7, 6, 6, 6, 7, 5, 5, 6, 5, 7, 1, 5, 6, 7, 7, 5, 6, 6, 7, 7, 5, 7, 5, 1, 5, 2, 5, 5, 5, 7, 6, 1, 7, 1, 7, 7, 7, 5, 5, 11, 8, 11, 2, 11, 8, 8, 11, 8, 8, 11, 8, 11, 8, 8, 11, 11, 11, 11, 8, 2, 2, 11, 8, 8, 11, 8, 2, 11, 8, 8, 8, 8, 8, 8, 8, 8, 8, 8, 11, 2, 8, 8, 8, 0, 1, 4, 10, 10, 10, 10, 11, 8, 11, 8, 8, 8, 2, 11, 11, 11, 11, 11, 11, 8, 8, 11, 2, 2, 8, 11, 8, 11, 11, 11, 8, 11, 8, 11, 11, 11, 8, 8, 2, 11, 11, 11, 11, 11, 11, 11, 8, 11, 11, 8, 11, 4])
_uv = me_ataxx.uv_layers.new(name='UVMap')
_uv.uv.foreach_set('vector', [0.9996, 0.000447, 0.9996, 0.9996, 0.000447, 0.9996, 0.000447, 0.000447, 0.3493, 0.000447, 0.4498, 0.000447, 0.4498, 0.9996, 0.3493, 0.9996, 0.7205, 0.9242, 0.7177, 0.9242, 0.5, 0.9242, 0.5, 0.9242, 0.6507, 0.000447, 0.7512, 0.000447, 0.7512, 0.9996, 0.6507, 0.9996, 0.2795, 0.7121, 0.5, 0.7121, 0.5, 0.9242, 0.2795, 0.9242, 0.8489, 0.000447, 0.9493, 0.000447, 0.9493, 0.5, 0.8489, 0.5, 0.5502, 0.000447, 0.6507, 0.000447, 0.6507, 0.5, 0.5502, 0.5, 0.05905, 0.2823, 0.05905, 0.2823, 0.05905, 0.4972, 0.05905, 0.4972, 0.1512, 0.9996, 0.05068, 0.9996, 0.05068, 0.000447, 0.1512, 0.000447, 0.5, 0.06743, 0.5, 0.06743, 0.7177, 0.06743, 0.7205, 0.06743, 0.9326, 0.003238, 0.9326, 0.003238, 0.9856, 0.0451, 0.9856, 0.04789, 0.7205, 0.4972, 0.5, 0.4972, 0.5, 0.2823, 0.7205, 0.2823, 0.9856, 0.9521, 0.5614, 0.9968, 0.5, 0.05068, 0.9326, 0.003238, 0.5502, 0.5, 0.4498, 0.5, 0.4498, 0.000447, 0.5502, 0.000447, 0.8489, 0.000447, 0.9493, 0.000447, 0.9493, 0.9996, 0.8489, 0.9996, 0.2795, 0.9242, 0.05905, 0.9242, 0.05905, 0.7121, 0.2795, 0.7121, 0.2795, 0.7121, 0.05905, 0.7121, 0.05905, 0.4972, 0.2795, 0.4972, 56.66, 65.64, -2.215, -43.06, -7.406, -93.25, -7.406, -93.25, -2.215, -43.06, 56.66, 65.64, 56.66, 65.64, 23.54, 92.5, 21.73, 92.04, 24.07, 55.98, 21.73, 92.04, 23.54, 92.5, 56.66, 65.64, 24.07, 55.98, 56.66, 65.64, -2.215, -43.06, -7.406, -93.25, -7.406, -93.25, -2.215, -43.06, 56.66, 65.64, 56.66, 65.64, 23.54, 92.5, 21.73, 92.04, 24.07, 55.98, 0.8991, 0.913, 0.7986, 0.9996, 0.7009, 0.913, 0.7986, 0.8516, 0.5, 0.9493, 0.5, 0.9521, 0.5614, 0.9968, 0.5614, 0.9968, 0.9856, 0.04789, 0.9856, 0.0451, 0.9856, 0.9521, 0.9856, 0.9521, -20.74, 2.308, -20.74, 2.308, -17.06, 2.735, -17.06, 2.735, -9.639, 4.242, -23.71, -2.383, -9.712, -18.39, -14.46, -13.64, -23.43, -7.219, 2.791, 9.712, 56.66, 65.64, 14.93, 19.56, -9.712, -18.39, -14.46, -13.64, 14.93, 19.56, 56.66, 65.64, -9.639, 4.242, -23.71, -2.383, -9.712, -18.39, -14.46, -13.64, -23.43, -7.219, 2.791, 9.712, 56.66, 65.64, 14.93, 19.56, -9.712, -18.39, -14.46, -13.64, 14.93, 19.56, 56.66, 65.64, 0.9996, 0.01998, 0.9996, 0.9996, 0.000447, 0.000447, 0.9996, 0.000447, 0.9996, 0.9996, 0.000447, 0.000447, 56.66, -93.25, 56.66, 65.64, -7.406, -93.25, 56.66, -93.25, -7.406, -93.25, 56.66, 65.64, 56.66, -93.25, -7.406, -93.25, 56.66, 65.64, 56.66, -93.25, 56.66, 65.64, -7.406, -93.25, 0.9856, 0.9521, 0.9298, 0.9968, 0.9298, 0.9968, 0.9856, 0.9521, -23.78, -4.568, -23.78, -4.568, -23.71, -2.383, -23.71, -2.383, 14.93, 19.56, 19.41, 25.1, 56.66, 65.64, 56.66, 65.64, 19.41, 25.1, 14.93, 19.56, 14.93, 19.56, 19.41, 25.1, 56.66, 65.64, 56.66, 65.64, 19.41, 25.1, 14.93, 19.56, 0.06464, 0.000447, 0.06464, 0.01998, 0.000447, 0.01998, 0.000447, 0.000447, 0.9996, 0.9996, 0.000447, 0.9996, 0.000447, 0.000447, 0.9996, 0.9996, 0.000447, 0.9996, 0.000447, 0.000447, 0.06464, 0.000447, 0.9382, 0.000447, 0.9996, 0.9996, 0.9996, 0.9996, 0.000447, 0.9996, 0.000447, 0.01998, 0.9996, 0.000447, 0.000447, 0.000447, 0.000447, 0.000447, 0.9996, 0.000447, 0.7512, 0.000447, 0.8489, 0.000447, 0.8489, 0.5, 0.7512, 0.5, 0.9409, 0.2823, 0.9409, 0.4972, 0.9409, 0.4972, 0.9409, 0.2823, 0.05905, 0.4972, 0.05905, 0.7093, 0.05905, 0.7121, 0.05905, 0.4972, 0.05905, 0.06743, 0.05905, 0.06743, 0.2795, 0.06743, 0.4498, 0.5, 0.3493, 0.5, 0.3493, 0.000447, 0.4498, 0.000447, 0.9409, 0.06743, 0.9409, 0.2823, 0.9409, 0.06743, 0.2823, 0.06743, 0.2795, 0.06743, 0.5, 0.06743, 0.5, 0.06743, 0.9409, 0.9242, 0.9409, 0.9242, 0.9409, 0.7093, -23.43, -7.219, -22.54, 1.577, -9.639, 4.242, -23.71, -2.383, -14.46, -13.64, -9.712, -18.39, -23.43, -7.219, -22.54, 1.577, -9.639, 4.242, -23.71, -2.383, -14.46, -13.64, -9.712, -18.39, 0.000447, 0.000447, 0.9996, 0.000447, 0.9996, 0.9996, 0.000447, 0.9996, -23.43, -7.219, -3.683, 6.196, 2.791, 9.712, 10.2, 14.5, 2.791, 9.712, -9.712, -18.39, -23.43, -7.219, -3.683, 6.196, 2.791, 9.712, 10.2, 14.5, 2.791, 9.712, -9.712, -18.39, -4.604, -25.04, -9.712, -18.39, 56.66, 65.64, -4.604, -25.04, -9.712, -18.39, 56.66, 65.64, 22.69, 32.61, 24.11, 40.83, 56.66, 65.64, 56.66, 65.64, 24.61, 47.34, 24.11, 40.83, 22.69, 32.61, 24.11, 40.83, 56.66, 65.64, 56.66, 65.64, 24.61, 47.34, 24.11, 40.83, 0.05905, 0.7121, 0.05905, 0.7093, 0.05905, 0.4972, 0.05905, 0.4972, 0.9996, 0.000447, 0.000447, 0.000447, 0.000447, 0.000447, 0.9996, 0.000447, 0.05068, 0.5, 0.05068, 0.000447, 0.1512, 0.000447, 0.1512, 0.5, 0.05068, 0.6674, 0.1009, 0.6479, 0.1009, 0.7344, 0.03673, 0.7651, 0.3995, 0.8516, 0.2991, 0.913, 0.2991, 0.8237, 0.3633, 0.7651, 0.8516, 0.6674, 0.8991, 0.6479, 0.8991, 0.7344, 0.8349, 0.7651, -2.215, -43.06, -2.704, -32.88, 56.66, 65.64, 56.66, 65.64, -4.604, -25.04, -2.704, -32.88, -2.215, -43.06, -2.704, -32.88, 56.66, 65.64, 56.66, 65.64, -4.604, -25.04, -2.704, -32.88, 0.7986, 0.8516, 0.7009, 0.913, 0.7009, 0.8237, 0.7651, 0.7651, 0.5614, 0.003238, 0.5, 0.05068, 0.5, 0.05347, 0.5642, 0.003238, 0.9996, 0.000447, 0.000447, 0.000447, 0.000447, 0.000447, 0.9996, 0.000447, 0.5, 0.9521, 0.5, 0.9493, 0.5, 0.05347, 0.5, 0.05068, 0.06464, 0.01998, 0.06464, 0.9996, 0.000447, 0.9996, 0.000447, 0.01998, 0.7177, 0.06743, 0.7205, 0.06743, 0.9409, 0.06743, 23.54, 92.5, 23.54, 92.5, 21.73, 92.04, 21.73, 92.04, 0.000447, 0.000447, 0.000447, 0.000447, 0.000447, 0.9996, 0.000447, 0.9996, 0.000447, 0.000447, 0.9996, 0.000447, 0.9996, 0.9996, 0.000447, 0.9996, 0.9354, 0.000447, 0.9996, 0.000447, 0.9996, 0.9996, 0.9354, 0.9996, -23.71, -2.383, -23.43, -7.219, -14.46, -13.64, -23.71, -2.383, -23.43, -7.219, -14.46, -13.64, 56.66, 65.64, 22.69, 32.61, 19.41, 25.1, 56.66, 65.64, 22.69, 32.61, 19.41, 25.1, 0.8489, 0.000447, 0.9493, 0.000447, 0.9493, 0.5, 0.8489, 0.5, 0.7009, 0.6479, 0.7484, 0.6674, 0.7651, 0.7651, 0.7009, 0.7344, 0.9409, 0.9242, 0.5, 0.9242, 0.05905, 0.9242, 0.5, 0.4972, 0.7205, 0.4972, 0.7205, 0.7121, 0.5, 0.7121, 0.05905, 0.06743, 0.5, 0.06743, 0.9409, 0.06743, 0.9409, 0.9242, 0.9409, 0.9242, 0.7205, 0.9242, 0.2795, 0.4972, 0.5, 0.4972, 0.5, 0.7121, 0.2795, 0.7121, 0.7484, 0.6674, 0.7651, 0.7651, 0.7009, 0.7344, 0.7009, 0.6479, 0.9409, 0.06743, 0.9409, 0.4972, 0.9409, 0.9242, 19.41, 25.1, 22.69, 32.61, 56.66, 65.64, 19.41, 25.1, 22.69, 32.61, 56.66, 65.64, 21.73, 92.04, 21.73, 92.04, 20.99, 90.25, 20.99, 90.25, 56.66, -93.25, 56.66, -93.25, -7.406, -93.25, -7.406, -93.25, -23.43, -7.219, -20.74, -10.31, -14.46, -13.64, -23.43, -7.219, -20.74, -10.31, -14.46, -13.64, 0.9996, 0.000447, 0.000447, 0.000447, 0.000447, 0.000447, 0.9996, 0.000447, -9.639, 4.242, -17.06, 2.735, -23.71, -2.383, -9.639, 4.242, -17.06, 2.735, -23.71, -2.383, -2.215, -43.06, -2.215, -43.06, -2.704, -32.88, -2.704, -32.88, -7.406, -93.25, -7.406, -82.62, -2.215, -43.06, -7.406, -93.25, -7.406, -82.62, -2.215, -43.06, 56.66, 65.64, -2.704, -32.88, -2.215, -43.06, 56.66, 65.64, -2.704, -32.88, -2.215, -43.06, 0.7205, 0.2823, 0.9409, 0.2823, 0.9409, 0.4972, 0.7205, 0.4972, 0.05905, 0.9242, 0.2823, 0.9242, 0.05905, 0.9242, -23.43, -7.219, -23.71, -2.383, -22.54, 1.577, -23.43, -7.219, -23.71, -2.383, -22.54, 1.577, 0.05905, 0.4972, 0.05905, 0.4972, 0.05905, 0.2823, 0.05905, 0.2823, 0.5502, 0.000447, 0.6507, 0.000447, 0.6507, 0.5, 0.5502, 0.5, -14.46, -13.64, -20.74, -10.31, -23.43, -7.219, -14.46, -13.64, -20.74, -10.31, -23.43, -7.219, -2.704, -32.88, -4.604, -25.04, 56.66, 65.64, -2.704, -32.88, -4.604, -25.04, 56.66, 65.64, -2.215, -43.06, -7.406, -82.62, -7.406, -93.25, -2.215, -43.06, -7.406, -82.62, -7.406, -93.25, 21.73, 92.04, 20.99, 90.25, 24.07, 55.98, 21.73, 92.04, 20.99, 90.25, 24.07, 55.98, 0.05905, 0.06743, 0.9409, 0.06743, 0.9409, 0.9242, 0.05905, 0.9242, -22.54, 1.577, -22.54, 1.577, -20.74, 2.308, -20.74, 2.308, 0.000447, 0.000447, 0.9996, 0.000447, 0.9996, 0.9996, 0.000447, 0.9996, 0.5614, 0.9968, 0.5614, 0.9968, 0.9298, 0.9968, 0.9298, 0.9968, 0.5, 0.06743, 0.5, 0.06743, 0.2795, 0.06743, 0.2823, 0.06743, 0.7009, 0.8237, 0.7009, 0.913, 0.6005, 0.8516, 0.6367, 0.7651, 0.5, 0.9242, 0.5, 0.9242, 0.2823, 0.9242, 0.2795, 0.9242, -3.683, 6.196, -9.639, 4.242, -9.712, -18.39, -3.683, 6.196, -9.639, 4.242, -9.712, -18.39, 0.05905, 0.4972, 0.05905, 0.06743, 0.05905, 0.9242, 56.66, 65.64, -9.712, -18.39, -4.604, -25.04, 56.66, 65.64, -9.712, -18.39, -4.604, -25.04, -14.46, -13.64, 10.2, 14.5, 14.93, 19.56, -14.46, -13.64, 10.2, 14.5, 14.93, 19.56, 0.2823, 0.9242, 0.2795, 0.9242, 0.05905, 0.9242, -22.54, 1.577, -17.06, 2.735, -9.639, 4.242, -22.54, 1.577, -17.06, 2.735, -9.639, 4.242, -17.06, 2.735, -22.54, 1.577, -23.71, -2.383, -17.06, 2.735, -22.54, 1.577, -23.71, -2.383, 24.07, 55.98, 20.99, 90.25, 21.73, 92.04, 24.07, 55.98, 20.99, 90.25, 21.73, 92.04, -9.712, -18.39, -14.46, -13.64, 56.66, 65.64, -9.712, -18.39, -14.46, -13.64, 56.66, 65.64, 0.7009, 0.913, 0.6005, 0.9996, 0.5, 0.913, 0.6005, 0.8516, 0.2795, 0.2823, 0.05905, 0.2823, 0.05905, 0.06743, 0.2795, 0.06743, 10.2, 14.5, 10.2, 14.5, 2.791, 9.712, 2.791, 9.712, 56.66, 65.64, 24.11, 40.83, 22.69, 32.61, 56.66, 65.64, 24.11, 40.83, 22.69, 32.61, -23.43, -7.219, -9.639, 4.242, -3.683, 6.196, -23.43, -7.219, -9.639, 4.242, -3.683, 6.196, 24.11, 40.83, 24.61, 47.34, 56.66, 65.64, 24.11, 40.83, 24.61, 47.34, 56.66, 65.64, -14.46, -13.64, 2.791, 9.712, 10.2, 14.5, -14.46, -13.64, 2.791, 9.712, 10.2, 14.5, -23.43, -7.219, -23.78, -4.568, -23.71, -2.383, -23.43, -7.219, -23.78, -4.568, -23.71, -2.383, 0.9409, 0.7121, 0.9409, 0.7093, 0.9409, 0.9242, 0.05905, 0.4972, 0.05905, 0.9242, 0.05905, 0.7121, 2.791, 9.712, -3.683, 6.196, -9.712, -18.39, 2.791, 9.712, -3.683, 6.196, -9.712, -18.39, 0.9996, 0.000447, 0.9996, 0.01998, 0.000447, 0.000447, 0.9409, 0.06743, 0.9409, 0.2823, 0.9409, 0.4972, 0.2795, 0.9242, 0.5, 0.9242, 0.5, 0.9242, 0.2795, 0.9242, 14.93, 19.56, 10.2, 14.5, -9.712, -18.39, 14.93, 19.56, 10.2, 14.5, -9.712, -18.39, 0.9409, 0.2823, 0.9409, 0.2823, 0.9409, 0.4972, 0.9409, 0.4972, 0.05905, 0.2823, 0.05905, 0.4972, 0.05905, 0.4972, 0.05905, 0.2823, -22.54, 1.577, -20.74, 2.308, -17.06, 2.735, -22.54, 1.577, -20.74, 2.308, -17.06, 2.735, -23.71, -2.383, -23.78, -4.568, -23.43, -7.219, -23.71, -2.383, -23.78, -4.568, -23.43, -7.219, 0.2795, 0.9242, 0.2823, 0.9242, 0.05905, 0.9242, 0.9409, 0.4972, 0.9409, 0.7121, 0.9409, 0.9242, 0.9409, 0.9242, 0.9409, 0.9242, 0.9409, 0.7121, 24.61, 47.34, 24.07, 55.98, 56.66, 65.64, 24.61, 47.34, 24.07, 55.98, 56.66, 65.64, 0.1512, 0.9996, 0.05068, 0.9996, 0.05068, 0.000447, 0.1512, 0.000447, 0.8489, 0.000447, 0.9493, 0.000447, 0.9493, 0.5, 0.8489, 0.5, -17.06, 2.735, -20.74, 2.308, -22.54, 1.577, -17.06, 2.735, -20.74, 2.308, -22.54, 1.577, 0.5, 0.9242, 0.2795, 0.9242, 0.05905, 0.9242, 0.9409, 0.4972, 0.9409, 0.4972, 0.9409, 0.7093, 0.9409, 0.7121, 0.05905, 0.06743, 0.2795, 0.06743, 0.5, 0.06743, -22.54, 1.577, -23.45, -0.407, -23.71, -2.383, 0.2488, 0.5, 0.1512, 0.5, 0.1512, 0.000447, 0.2488, 0.000447, -22.54, 1.577, -23.45, -0.407, -23.71, -2.383, 56.66, 65.64, 24.07, 55.98, 24.61, 47.34, 56.66, 65.64, 24.07, 55.98, 24.61, 47.34, 0.05905, 0.7093, 0.05905, 0.7121, 0.05905, 0.9242, 0.05905, 0.9242, 0.05905, 0.9242, 0.2795, 0.9242, 0.05905, 0.4972, 0.05905, 0.2823, 0.05905, 0.06743, 0.9409, 0.2823, 0.9409, 0.2823, 0.9409, 0.06743, 0.9409, 0.06743, 0.9409, 0.06743, 0.7205, 0.06743, 0.7177, 0.9242, 0.7205, 0.9242, 0.9409, 0.9242, 0.2823, 0.06743, 0.2795, 0.06743, 0.05905, 0.06743, 0.5502, 0.9996, 0.4498, 0.9996, 0.4498, 0.5, 0.5502, 0.5, -23.71, -2.383, -23.45, -0.407, -22.54, 1.577, 0.9409, 0.9242, 0.7205, 0.9242, 0.5, 0.9242, -23.71, -2.383, -23.45, -0.407, -22.54, 1.577, 0.9996, 0.9996, 0.000447, 0.01998, 0.000447, 0.000447, 0.5, 0.06743, 0.7205, 0.06743, 0.9409, 0.06743, 0.9409, 0.7121, 0.9409, 0.9242, 0.9409, 0.7093, 0.05905, 0.2823, 0.05905, 0.2823, 0.05905, 0.06743, 24.61, 47.34, 24.61, 47.34, 24.07, 55.98, 24.07, 55.98, 0.000447, 0.9996, 0.000447, 0.9996, 0.9996, 0.9996, 0.9996, 0.9996, 0.9409, 0.9242, 0.9409, 0.9242, 0.7177, 0.9242, 0.7177, 0.9242, 0.9409, 0.9242, 0.7205, 0.9242, 0.05905, 0.9242, 0.05905, 0.9242, 0.05905, 0.7121, 0.05905, 0.06743, 0.05905, 0.06743, 0.2823, 0.06743, 0.2823, 0.06743, 0.05905, 0.06743, 0.2795, 0.06743, 0.9493, 0.000447, 1.05, 0.000447, 1.05, 0.5, 0.9493, 0.5, 0.05068, 0.6674, 0.1009, 0.6479, 0.1009, 0.7344, 0.03673, 0.7651, 0.7205, 0.06743, 0.7177, 0.06743, 0.9409, 0.06743, 0.7177, 0.06743, 0.9409, 0.06743, 0.9409, 0.06743, 0.9382, 0.000447, 0.9996, 0.000447, 0.9996, 0.9996, 0.9409, 0.7121, 0.9409, 0.7093, 0.9409, 0.4972, 0.9409, 0.4972, 0.05905, 0.06743, 0.05905, 0.2823, 0.05905, 0.06743, 0.9409, 0.06743, 0.9409, 0.06743, 0.9409, 0.2823, 0.9409, 0.2823, 0.9409, 0.2823, 0.9409, 0.06743, 0.06464, 0.000447, 0.9996, 0.9996, 0.000447, 0.000447, 0.000447, 0.000447, 0.9996, 0.000447, 0.9996, 0.9996, 0.000447, 0.9996, -14.46, -13.64, -14.46, -13.64, -9.712, -18.39, -9.712, -18.39, 0.4498, 0.000447, 0.5502, 0.000447, 0.5502, 0.9996, 0.4498, 0.9996, 0.5, 0.9242, 0.5, 0.9242, 0.7205, 0.9242, 0.7205, 0.9242, 0.000447, 0.9996, 0.000447, 0.9996, 0.000447, 0.9996, 0.000447, 0.000447, 0.9996, 0.000447, 0.9996, 0.000447, 0.000447, 0.000447, 0.9996, 0.000447, 0.9996, 0.000447, 0.9996, 0.9996, 0.9996, 0.9996, 0.000447, 0.9996, 0.9996, 0.9996, 0.9996, 0.9996, 0.000447, 0.9996, 0.000447, 0.000447, 0.000447, 0.000447, 0.000447, 0.000447, 0.000447, 0.000447, 0.9996, 0.000447, 0.9996, 0.9996, 0.000447, 0.9996, 0.000447, 0.000447, 0.9996, 0.000447, 0.000447, 0.000447, 0.9996, 0.9996, 0.000447, 0.9996, 0.000447, 0.9996, -20.74, 2.308, -20.74, 2.308, -17.06, 2.735, -17.06, 2.735, 0.9996, 0.000447, 0.9996, 0.01998, 0.9382, 0.01998, 0.9382, 0.000447, 0.000447, 0.000447, 0.9996, 0.000447, 0.9996, 0.9996, 0.000447, 0.9996, -23.43, -7.219, -23.43, -7.219, -20.74, -10.31, -20.74, -10.31, 14.93, 19.56, 14.93, 19.56, 19.41, 25.1, 19.41, 25.1, 0.06185, 0.9996, 0.06185, 0.000447, 0.9354, 0.000447, 0.9354, 0.9996, 0.9382, 0.000447, 0.9382, 0.01998, 0.06464, 0.01998, 0.06464, 0.000447, -22.54, 1.577, -22.54, 1.577, -23.45, -0.407, -23.45, -0.407, 10.2, 14.5, 10.2, 14.5, 2.791, 9.712, 2.791, 9.712, -4.604, -25.04, -4.604, -25.04, -2.704, -32.88, -2.704, -32.88, 21.73, 92.04, 21.73, 92.04, 23.54, 92.5, 23.54, 92.5, -7.406, -93.25, -7.406, -93.25, -7.406, -82.62, -7.406, -82.62, 21.73, 92.04, 21.73, 92.04, 20.99, 90.25, 20.99, 90.25, 14.93, 19.56, 14.93, 19.56, 19.41, 25.1, 19.41, 25.1, 24.61, 47.34, 24.61, 47.34, 24.07, 55.98, 24.07, 55.98, -9.639, 4.242, -9.639, 4.242, -17.06, 2.735, -17.06, 2.735, 22.69, 32.61, 22.69, 32.61, 19.41, 25.1, 19.41, 25.1, 0.9996, 0.9996, 0.000447, 0.9996, 0.000447, 0.000447, 0.9996, 0.000447, 0.9996, 0.000447, 0.9996, 0.000447, 0.000447, 0.000447, 0.000447, 0.000447, 0.9996, 0.9996, 0.9382, 0.9996, 0.9382, 0.01998, 0.9996, 0.01998, 56.66, -93.25, 56.66, -93.25, 56.66, 65.64, 56.66, 65.64, 0.9996, 0.9996, 0.000447, 0.9996, 0.000447, 0.000447, 0.9996, 0.000447, -14.46, -13.64, -14.46, -13.64, -20.74, -10.31, -20.74, -10.31, 0.4498, 0.9996, 0.3493, 0.9996, 0.3493, 0.000447, 0.4498, 0.000447, 22.69, 32.61, 22.69, 32.61, 24.11, 40.83, 24.11, 40.83, -2.215, -43.06, -2.215, -43.06, -7.406, -82.62, -7.406, -82.62, 22.69, 32.61, 22.69, 32.61, 24.11, 40.83, 24.11, 40.83, 0.9996, 0.9996, 0.000447, 0.9996, 0.000447, 0.000447, 0.9996, 0.000447, 0.9996, 0.000447, 0.9996, 0.000447, 0.000447, 0.000447, 0.000447, 0.000447, -23.78, -4.568, -23.78, -4.568, -23.71, -2.383, -23.71, -2.383, -23.43, -7.219, -23.43, -7.219, -23.78, -4.568, -23.78, -4.568, 0.06464, 0.9996, 0.06464, 0.01998, 0.9382, 0.01998, 0.9382, 0.9996, 24.61, 47.34, 24.61, 47.34, 24.11, 40.83, 24.11, 40.83, -3.683, 6.196, -3.683, 6.196, 2.791, 9.712, 2.791, 9.712, 24.07, 55.98, 24.07, 55.98, 20.99, 90.25, 20.99, 90.25, 2.791, 9.712, 2.791, 9.712, -3.683, 6.196, -3.683, 6.196, -20.74, -10.31, -20.74, -10.31, -14.46, -13.64, -14.46, -13.64, -2.215, -43.06, -2.215, -43.06, -2.704, -32.88, -2.704, -32.88, 0.4498, 0.9996, 0.3493, 0.9996, 0.3493, 0.000447, 0.4498, 0.000447, 56.66, -93.25, 56.66, -93.25, -7.406, -93.25, -7.406, -93.25, 24.07, 55.98, 24.07, 55.98, 20.99, 90.25, 20.99, 90.25, -4.604, -25.04, -4.604, -25.04, -2.704, -32.88, -2.704, -32.88, -23.45, -0.407, -23.45, -0.407, -23.71, -2.383, -23.71, -2.383, 23.54, 92.5, 23.54, 92.5, 56.66, 65.64, 56.66, 65.64, -7.406, -93.25, -7.406, -93.25, -7.406, -82.62, -7.406, -82.62, -2.215, -43.06, -2.215, -43.06, -7.406, -82.62, -7.406, -82.62, 0.9996, 0.9996, 0.000447, 0.9996, 0.000447, 0.000447, 0.9996, 0.000447, -4.604, -25.04, -4.604, -25.04, -9.712, -18.39, -9.712, -18.39, 56.66, -93.25, 56.66, -93.25, 56.66, 65.64, 56.66, 65.64, -23.43, -7.219, -23.43, -7.219, -20.74, -10.31, -20.74, -10.31, -14.46, -13.64, -14.46, -13.64, -9.712, -18.39, -9.712, -18.39, 0.9996, 0.9996, 0.000447, 0.9996, 0.000447, 0.000447, 0.9996, 0.000447, -3.683, 6.196, -3.683, 6.196, -9.639, 4.242, -9.639, 4.242, 10.2, 14.5, 10.2, 14.5, 14.93, 19.56, 14.93, 19.56, -3.683, 6.196, -3.683, 6.196, -9.639, 4.242, -9.639, 4.242, 0.5, 0.000447, 0.5, 0.9996, 0.000447, 0.9996, 0.000447, 0.000447, 0.06185, 0.000447, 0.06185, 0.9996, 0.000447, 0.9996, 0.000447, 0.000447, -9.639, 4.242, -9.639, 4.242, -17.06, 2.735, -17.06, 2.735, -22.54, 1.577, -22.54, 1.577, -20.74, 2.308, -20.74, 2.308, 0.9996, 0.9996, 0.000447, 0.9996, 0.000447, 0.000447, 0.9996, 0.000447, -22.54, 1.577, -22.54, 1.577, -23.45, -0.407, -23.45, -0.407, -23.45, -0.407, -23.45, -0.407, -23.71, -2.383, -23.71, -2.383, -23.43, -7.219, -23.43, -7.219, -23.78, -4.568, -23.78, -4.568, 22.69, 32.61, 22.69, 32.61, 19.41, 25.1, 19.41, 25.1, 0.9996, 0.9996, 0.000447, 0.9996, 0.000447, 0.000447, 0.9996, 0.000447, 23.54, 92.5, 23.54, 92.5, 56.66, 65.64, 56.66, 65.64, 0.000447, 0.000447, 0.9996, 0.000447, 0.9996, 0.9996, 0.000447, 0.9996, 0.1512, 0.9996, 0.2488, 0.9996, 0.5, 0.9996, 0.4498, 0.9996, 0.5502, 0.9996, 0.5, 0.9996, 0.4498, 0.9996, 0.5502, 0.9996, 0.5, 0.9996, 0.1512, 0.9996, 0.2488, 0.9996, 0.5, 0.9996, 0.1512, 0.9996, 0.05068, 0.9996, 0.05068, 0.000447, 0.1512, 0.000447, 0.9493, 0.9996, 0.8489, 0.9996, 0.8489, 0.5, 0.9493, 0.5, 0.3493, 0.9996, 0.2488, 0.9996, 0.2488, 0.5, 0.3493, 0.5, 0.6507, 0.9996, 0.7512, 0.9996, 0.5, 0.9996, 0.5502, 0.9996, 0.4498, 0.9996, 0.4498, 0.5, 0.5502, 0.5, 0.2488, 0.9996, 0.1512, 0.9996, 0.1512, 0.5, 0.2488, 0.5, 0.3493, 0.5, 0.4498, 0.5, 0.4498, 0.9996, 0.3493, 0.9996, 0.2488, 0.9996, 0.1512, 0.9996, 0.1512, 0.5, 0.2488, 0.5, 0.3493, 0.5, 0.4498, 0.5, 0.4498, 0.9996, 0.3493, 0.9996, 0.9493, 0.9996, 0.8489, 0.9996, 0.8489, 0.5, 0.9493, 0.5, 0.4498, 0.000447, 0.5502, 0.000447, 0.5502, 0.9996, 0.4498, 0.9996, 0.8489, 0.9996, 0.7512, 0.9996, 0.7512, 0.000447, 0.8489, 0.000447, 0.05905, 0.2823, 0.05905, 0.2823, 0.05905, 0.06743, 0.05905, 0.06743, 0.9493, 0.9996, 0.8489, 0.9996, 0.8489, 0.5, 0.9493, 0.5, 0.5502, 0.5, 0.6507, 0.5, 0.6507, 0.9996, 0.5502, 0.9996, 0.7512, 0.9996, 0.6507, 0.9996, 0.6507, 0.5, 0.7512, 0.5, 0.6507, 0.9996, 0.7512, 0.9996, 0.5, 0.9996, 0.1512, 0.000447, 0.2488, 0.000447, 0.2488, 0.9996, 0.1512, 0.9996, 0.8489, 0.9996, 0.7512, 0.9996, 0.7512, 0.000447, 0.8489, 0.000447, 0.000447, 0.000447, 0.9996, 0.000447, 0.9996, 0.9996, 0.000447, 0.9996, 0.8489, 0.9996, 0.9493, 0.9996, 0.5, 0.9996, 0.8489, 0.9996, 0.9493, 0.9996, 0.5, 0.9996, 1.05, 0.9996, 0.9493, 0.9996, 0.9493, 0.5, 1.05, 0.5, 0.5502, 0.5, 0.6507, 0.5, 0.6507, 0.9996, 0.5502, 0.9996, 0.6507, 0.000447, 0.7512, 0.000447, 0.7512, 0.9996, 0.6507, 0.9996, 0.5502, 0.000447, 0.6507, 0.000447, 0.6507, 0.9996, 0.5502, 0.9996, 0.05068, 0.9996, -0.04979, 0.9996, -0.04979, 0.000447, 0.05068, 0.000447, 0.6507, 0.000447, 0.7512, 0.000447, 0.7512, 0.9996, 0.6507, 0.9996, 0.6507, 0.000447, 0.7512, 0.000447, 0.7512, 0.9996, 0.6507, 0.9996, 0.6507, 0.9996, 0.5502, 0.9996, 0.5502, 0.000447, 0.6507, 0.000447, 0.4498, 0.000447, 0.5502, 0.000447, 0.5502, 0.9996, 0.4498, 0.9996, 21.73, 92.04, 23.54, 92.5, 56.66, 65.64, 24.07, 55.98, 0.3493, 0.9996, 0.2488, 0.9996, 0.2488, 0.5, 0.3493, 0.5, 0.5502, 0.5, 0.6507, 0.5, 0.6507, 0.9996, 0.5502, 0.9996, 0.9493, 0.9996, 0.8489, 0.9996, 0.8489, 0.5, 0.9493, 0.5, -0.04979, 0.9996, 0.05068, 0.9996, 0.5, 0.9996, -0.04979, 0.9996, 0.05068, 0.9996, 0.5, 0.9996, 0.1512, 0.000447, 0.2488, 0.000447, 0.2488, 0.9996, 0.1512, 0.9996, 0.8489, 0.000447, 0.9493, 0.000447, 0.9493, 0.9996, 0.8489, 0.9996, 24.61, 47.34, 24.61, 47.34, 24.11, 40.83, 24.11, 40.83, 0.05068, 0.9996, 0.05068, 0.5, 0.1512, 0.5, 0.1512, 0.9996, 0.3493, 0.5, 0.4498, 0.5, 0.4498, 0.9996, 0.3493, 0.9996, 0.2488, 0.9996, 0.3493, 0.9996, 0.5, 0.9996, 0.3493, 0.9996, 0.2488, 0.9996, 0.2488, 0.000447, 0.3493, 0.000447, 0.2488, 0.9996, 0.3493, 0.9996, 0.5, 0.9996, 0.05068, 0.5, 0.05068, 0.000447, 0.1512, 0.000447, 0.1512, 0.5, 0.9409, 0.7121, 0.9409, 0.4972, 0.9409, 0.4972, 0.9409, 0.7121, 0.05068, 0.000447, 0.05068, 0.9996, -0.04979, 0.9996, -0.04979, 0.000447, 0.5, 0.06743, 0.5, 0.06743, 0.2795, 0.06743, 0.2795, 0.06743, 0.5502, 0.5, 0.4498, 0.5, 0.4498, 0.000447, 0.5502, 0.000447, 0.05068, 0.5, 0.05068, 0.000447, 0.1512, 0.000447, 0.1512, 0.5, 0.5502, 0.5, 0.4498, 0.5, 0.4498, 0.000447, 0.5502, 0.000447, 0.2823, 0.9242, 0.5, 0.9242, 0.5, 0.9242, 0.2795, 0.9242, 0.7177, 0.9242, 0.7205, 0.9242, 0.5, 0.9242, 0.5, 0.9242, 0.7512, 0.000447, 0.8489, 0.000447, 0.8489, 0.5, 0.7512, 0.5, 0.6507, 0.000447, 0.7512, 0.000447, 0.7512, 0.5, 0.6507, 0.5, 0.2488, 0.5, 0.1512, 0.5, 0.1512, 0.000447, 0.2488, 0.000447, 0.7512, 0.000447, 0.8489, 0.000447, 0.8489, 0.5, 0.7512, 0.5, 0.3493, 0.5, 0.2488, 0.5, 0.2488, 0.000447, 0.3493, 0.000447, 0.9493, 0.000447, 1.05, 0.000447, 1.05, 0.5, 0.9493, 0.5, 0.7205, 0.06743, 0.9409, 0.06743, 0.9409, 0.2823, 0.7205, 0.2823, 0.3493, 0.5, 0.2488, 0.5, 0.2488, 0.000447, 0.3493, 0.000447, 0.9493, 0.000447, 1.05, 0.000447, 1.05, 0.5, 0.9493, 0.5, 0.9493, 0.000447, 1.05, 0.000447, 1.05, 0.5, 0.9493, 0.5, 0.5502, 0.5, 0.4498, 0.5, 0.4498, 0.000447, 0.5502, 0.000447, 0.1512, 0.000447, 0.2488, 0.000447, 0.2488, 0.5, 0.1512, 0.5, 0.5502, 0.9996, 0.6507, 0.9996, 0.5, 0.9996, 0.05905, 0.2823, 0.2795, 0.2823, 0.2795, 0.4972, 0.05905, 0.4972, 0.5502, 0.9996, 0.6507, 0.9996, 0.5, 0.9996, 0.3493, 0.9996, 0.4498, 0.9996, 0.5, 0.9996, 0.3493, 0.9996, 0.4498, 0.9996, 0.5, 0.9996, 0.4498, 0.9996, 0.3493, 0.9996, 0.3493, 0.000447, 0.4498, 0.000447, 0.05068, 0.9996, 0.1512, 0.9996, 0.5, 0.9996, 0.3493, 0.9996, 0.2488, 0.9996, 0.2488, 0.000447, 0.3493, 0.000447, 0.7512, 0.9996, 0.8489, 0.9996, 0.5, 0.9996, 0.7512, 0.9996, 0.8489, 0.9996, 0.5, 0.9996, 0.05068, 0.9996, 0.1512, 0.9996, 0.5, 0.9996, 0.3493, 0.9996, 0.4498, 0.9996, 0.5, 0.9996, 0.1512, 0.9996, 0.2488, 0.9996, 0.5, 0.9996, 0.6507, 0.9996, 0.7512, 0.9996, 0.5, 0.9996, 0.2488, 0.9996, 0.1512, 0.9996, 0.1512, 0.5, 0.2488, 0.5, 0.7512, 0.9996, 0.6507, 0.9996, 0.6507, 0.5, 0.7512, 0.5, 0.5502, 0.9996, 0.4498, 0.9996, 0.4498, 0.5, 0.5502, 0.5, 0.05068, 0.000447, 0.1512, 0.000447, 0.1512, 0.9996, 0.05068, 0.9996, 0.05068, 0.9996, 0.05068, 0.5, 0.1512, 0.5, 0.1512, 0.9996, 0.3493, 0.5, 0.4498, 0.5, 0.4498, 0.9996, 0.3493, 0.9996, 0.9996, 0.000447, 0.9996, 0.9996, 0.9996, 0.9996, 0.9996, 0.000447, 0.5502, 0.000447, 0.6507, 0.000447, 0.6507, 0.9996, 0.5502, 0.9996, 0.8489, 0.9996, 0.9493, 0.9996, 0.5, 0.9996, 0.2488, 0.9996, 0.1512, 0.9996, 0.1512, 0.5, 0.2488, 0.5, 0.2488, 0.9996, 0.1512, 0.9996, 0.1512, 0.000447, 0.2488, 0.000447, 0.8489, 0.9996, 0.7512, 0.9996, 0.7512, 0.000447, 0.8489, 0.000447, 0.5642, 0.003238, 0.9326, 0.003238, 0.9326, 0.003238, 0.5614, 0.003238, 0.3493, 0.9996, 0.2488, 0.9996, 0.2488, 0.5, 0.3493, 0.5, 0.7512, 0.5, 0.8489, 0.5, 0.8489, 0.9996, 0.7512, 0.9996, 0.9493, 0.5, 1.05, 0.5, 1.05, 0.9996, 0.9493, 0.9996, -0.04979, 0.9996, 0.05068, 0.9996, 0.5, 0.9996, 0.8489, 0.000447, 0.9493, 0.000447, 0.9493, 0.9996, 0.8489, 0.9996, 0.5, 0.06743, 0.7205, 0.06743, 0.7205, 0.2823, 0.5, 0.2823, 1.05, 0.9996, 0.9493, 0.9996, 0.9493, 0.5, 1.05, 0.5, 0.4498, 0.9996, 0.5502, 0.9996, 0.5, 0.9996, 0.05068, 0.9996, -0.04979, 0.9996, -0.04979, 0.000447, 0.05068, 0.000447, 0.7205, 0.06743, 0.5, 0.06743, 0.5, 0.06743, 0.7205, 0.06743, 0.3493, 0.9996, 0.2488, 0.9996, 0.2488, 0.000447, 0.3493, 0.000447, 0.5502, 0.000447, 0.6507, 0.000447, 0.6507, 0.5, 0.5502, 0.5, 0.6507, 0.000447, 0.7512, 0.000447, 0.7512, 0.5, 0.6507, 0.5, 0.4498, 0.5, 0.3493, 0.5, 0.3493, 0.000447, 0.4498, 0.000447, 0.5502, 0.5, 0.6507, 0.5, 0.6507, 0.9996, 0.5502, 0.9996, 0.3493, 0.5, 0.2488, 0.5, 0.2488, 0.000447, 0.3493, 0.000447, 0.3493, 0.5, 0.2488, 0.5, 0.2488, 0.000447, 0.3493, 0.000447, 0.8489, 0.000447, 0.9493, 0.000447, 0.9493, 0.5, 0.8489, 0.5, 0.9409, 0.2823, 0.9409, 0.2823, 0.9409, 0.4972, 0.9409, 0.4972, 0.5, 0.06743, 0.5, 0.06743, 0.7205, 0.06743, 0.7177, 0.06743, 0.5502, 0.9996, 0.6507, 0.9996, 0.5, 0.9996, 0.2488, 0.9996, 0.3493, 0.9996, 0.5, 0.9996, 0.05068, 0.9996, 0.1512, 0.9996, 0.5, 0.9996, 0.7512, 0.9996, 0.8489, 0.9996, 0.5, 0.9996, 0.1512, 0.9996, 0.2488, 0.9996, 0.5, 0.9996, 0.4498, 0.9996, 0.5502, 0.9996, 0.5, 0.9996, 0.1512, 0.000447, 0.2488, 0.000447, 0.2488, 0.9996, 0.1512, 0.9996, 0.05068, 0.9996, 0.05068, 0.5, 0.1512, 0.5, 0.1512, 0.9996, 0.7512, 0.9996, 0.6507, 0.9996, 0.6507, 0.5, 0.7512, 0.5, 0.7512, 0.5, 0.8489, 0.5, 0.8489, 0.9996, 0.7512, 0.9996, 0.7512, 0.9996, 0.6507, 0.9996, 0.6507, 0.5, 0.7512, 0.5, 0.8489, 0.9996, 0.7512, 0.9996, 0.7512, 0.5, 0.8489, 0.5, 0.8489, 0.9996, 0.7512, 0.9996, 0.7512, 0.5, 0.8489, 0.5, 0.5502, 0.9996, 0.4498, 0.9996, 0.4498, 0.5, 0.5502, 0.5, 0.6507, 0.9996, 0.7512, 0.9996, 0.5, 0.9996, 0.7205, 0.9242, 0.5, 0.9242, 0.5, 0.7121, 0.7205, 0.7121, 0.4498, 0.000447, 0.5502, 0.000447, 0.5502, 0.9996, 0.4498, 0.9996, 0.2488, 0.5, 0.1512, 0.5, 0.1512, 0.000447, 0.2488, 0.000447, 0.8489, 0.9996, 0.9493, 0.9996, 0.5, 0.9996, 0.8489, 0.000447, 0.9493, 0.000447, 0.9493, 0.9996, 0.8489, 0.9996, 0.05068, 0.9996, -0.04979, 0.9996, -0.04979, 0.000447, 0.05068, 0.000447, 0.3493, 0.9996, 0.2488, 0.9996, 0.2488, 0.5, 0.3493, 0.5, 1.05, 0.9996, 0.9493, 0.9996, 0.9493, 0.5, 1.05, 0.5, -0.04979, 0.9996, 0.05068, 0.9996, 0.5, 0.9996, 0.8489, 0.9996, 0.7512, 0.9996, 0.7512, 0.000447, 0.8489, 0.000447, 0.05068, 0.9996, 0.05068, 0.5, 0.1512, 0.5, 0.1512, 0.9996, 0.2488, 0.9996, 0.3493, 0.9996, 0.5, 0.9996, 0.05068, 0.5, 0.05068, 0.000447, 0.1512, 0.000447, 0.1512, 0.5, 0.5, 0.4972, 0.2795, 0.4972, 0.2795, 0.2823, 0.5, 0.2823, 0.6507, 0.000447, 0.7512, 0.000447, 0.7512, 0.5, 0.6507, 0.5, 0.05905, 0.4972, 0.05905, 0.4972, 0.05905, 0.7121, 0.05905, 0.7121, 0.4498, 0.5, 0.3493, 0.5, 0.3493, 0.000447, 0.4498, 0.000447, 0.6507, 0.000447, 0.7512, 0.000447, 0.7512, 0.5, 0.6507, 0.5, 0.7512, 0.000447, 0.8489, 0.000447, 0.8489, 0.5, 0.7512, 0.5, 0.5502, 0.000447, 0.6507, 0.000447, 0.6507, 0.5, 0.5502, 0.5, 0.4498, 0.5, 0.3493, 0.5, 0.3493, 0.000447, 0.4498, 0.000447, 0.7205, 0.7121, 0.9409, 0.7121, 0.9409, 0.9242, 0.7205, 0.9242, 0.5502, 0.9996, 0.6507, 0.9996, 0.5, 0.9996, 0.9409, 0.7121, 0.7205, 0.7121, 0.7205, 0.4972, 0.9409, 0.4972, 0.3493, 0.9996, 0.4498, 0.9996, 0.5, 0.9996, 0.7512, 0.9996, 0.8489, 0.9996, 0.5, 0.9996, 0.05068, 0.9996, 0.1512, 0.9996, 0.5, 0.9996, 0.2488, 0.000447, 0.3493, 0.000447, 0.3493, 0.9996, 0.2488, 0.9996, 0.6507, 0.9996, 0.5502, 0.9996, 0.5502, 0.000447, 0.6507, 0.000447, 0.3493, 0.6674, 0.3995, 0.6758, 0.4358, 0.7651, 0.3633, 0.7651, 0.2014, 0.6758, 0.2516, 0.6674, 0.2349, 0.7651, 0.6005, 0.8516, 0.5, 0.913, 0.5, 0.8237, 0.5642, 0.7651, 0.05905, 0.06743, 0.05905, 0.2823, 0.05905, 0.2823, 0.05905, 0.06743, 0.6005, 0.6758, 0.6367, 0.7651, 0.5642, 0.7651, 0.5474, 0.6674, 0.8991, 0.6479, 0.9493, 0.6674, 0.9633, 0.7651, 0.8991, 0.7344, 0.5, 0.8237, 0.5, 0.913, 0.3995, 0.8516, 0.4358, 0.7651, 0.1484, 0.6674, 0.2014, 0.6758, 0.2349, 0.7651, 0.1651, 0.7651, 0.6005, 0.8516, 0.5, 0.913, 0.5, 0.8237, 0.5642, 0.7651, 0.3995, 0.6758, 0.4526, 0.6674, 0.4358, 0.7651, 0.3633, 0.7651, 0.03673, 0.7651, 0.1009, 0.7344, 0.1651, 0.7651, 0.1009, 0.8237, 0.7009, 0.7344, 0.7651, 0.7651, 0.7009, 0.8237, 0.6367, 0.7651, 0.7986, 0.8516, 0.7009, 0.913, 0.7009, 0.8237, 0.7651, 0.7651, 0.4526, 0.6674, 0.5, 0.6479, 0.5, 0.7344, 0.4358, 0.7651, 0.03673, 0.7651, 0.1009, 0.7344, 0.1651, 0.7651, 0.1009, 0.8237, 0.2991, 0.6479, 0.3493, 0.6674, 0.3633, 0.7651, 0.2991, 0.7344, 0.9493, 0.6674, 0.9633, 0.7651, 0.8991, 0.7344, 0.8991, 0.6479, 0.1651, 0.7651, 0.2014, 0.8516, 0.1009, 0.913, 0.1009, 0.8237, 0.8516, 0.6674, 0.8991, 0.6479, 0.8991, 0.7344, 0.8349, 0.7651, 0.6507, 0.6674, 0.7009, 0.6479, 0.7009, 0.7344, 0.6367, 0.7651, 0.05905, 0.9242, 0.05905, 0.7121, 0.05905, 0.7093, 0.05905, 0.9242, 0.9409, 0.06743, 0.7205, 0.06743, 0.7205, 0.06743, 0.9409, 0.06743, 0.1009, 0.6479, 0.1484, 0.6674, 0.1651, 0.7651, 0.1009, 0.7344, 0.03673, 0.7651, 0.1009, 0.8237, 0.1009, 0.913, 0.000447, 0.8516, 0.5, 0.6479, 0.5474, 0.6674, 0.5642, 0.7651, 0.5, 0.7344, 0.7009, 0.8237, 0.7009, 0.913, 0.6005, 0.8516, 0.6367, 0.7651, 0.6005, 0.6758, 0.6507, 0.6674, 0.6367, 0.7651, 0.9409, 0.9242, 0.9409, 0.9242, 0.7205, 0.9242, 0.7205, 0.9242, 0.1009, 0.913, 0.000447, 0.9996, -0.1, 0.913, 0.000447, 0.8516, 0.2991, 0.913, 0.2014, 0.9996, 0.1009, 0.913, 0.2014, 0.8516, 0.3633, 0.7651, 0.4358, 0.7651, 0.3995, 0.8516, 0.1484, 0.6674, 0.1651, 0.7651, 0.1009, 0.7344, 0.1009, 0.6479, 0.5642, 0.7651, 0.6367, 0.7651, 0.6005, 0.8516, 0.8991, 0.8237, 0.8991, 0.913, 0.7986, 0.8516, 0.8349, 0.7651, 0.03673, 0.7651, -0.03583, 0.7651, 0.000447, 0.6758, 0.05068, 0.6674, 0.1651, 0.7651, 0.2349, 0.7651, 0.2014, 0.8516, 0.6005, 0.6758, 0.6367, 0.7651, 0.5642, 0.7651, 0.5474, 0.6674, 0.7651, 0.7651, 0.8349, 0.7651, 0.7986, 0.8516, -0.03583, 0.7651, 0.03673, 0.7651, 0.000447, 0.8516, 0.6367, 0.7651, 0.7009, 0.7344, 0.7651, 0.7651, 0.7009, 0.8237, 0.2795, 0.9242, 0.05905, 0.9242, 0.05905, 0.9242, 0.2795, 0.9242, -0.05258, 0.6674, 0.000447, 0.6758, -0.03583, 0.7651, 0.3493, 0.6674, 0.3995, 0.6758, 0.3633, 0.7651, 0.7484, 0.6674, 0.7986, 0.6758, 0.7651, 0.7651, 0.9996, 0.9996, 0.000447, 0.9996, 0.000447, 0.000447, 0.9996, 0.000447, 0.2795, 0.06743, 0.5, 0.06743, 0.5, 0.2823, 0.2795, 0.2823, -4.604, -25.04, -4.604, -25.04, -9.712, -18.39, -9.712, -18.39, 0.9326, 0.003238, 0.9856, 0.04789, 0.9856, 0.9521, 0.9326, 0.003238, 0.5, 0.05068, 0.5614, 0.003238, 0.9856, 0.9521, 0.9298, 0.9968, 0.5614, 0.9968, 0.5614, 0.9968, 0.5, 0.9521, 0.5, 0.05068, 0.7986, 0.6758, 0.8516, 0.6674, 0.8349, 0.7651, 0.8349, 0.7651, 0.8991, 0.7344, 0.9633, 0.7651, 0.8991, 0.8237, 0.4358, 0.7651, 0.5, 0.7344, 0.5642, 0.7651, 0.5, 0.8237, 0.2991, 0.8237, 0.2991, 0.913, 0.2014, 0.8516, 0.2349, 0.7651, 0.1484, 0.6674, 0.2014, 0.6758, 0.2349, 0.7651, 0.1651, 0.7651, 0.000447, 0.8516, 0.1009, 0.913, 0.000447, 0.9996, -0.1, 0.913, 0.9409, 0.06743, 0.9409, 0.06743, 0.9409, 0.2823, 0.9409, 0.2823, 0.000447, 0.6758, 0.05068, 0.6674, 0.03673, 0.7651, 0.2014, 0.6758, 0.2516, 0.6674, 0.2349, 0.7651, 0.03673, 0.7651, 0.1009, 0.8237, 0.1009, 0.913, 0.000447, 0.8516, 0.2991, 0.7344, 0.3633, 0.7651, 0.2991, 0.8237, 0.2349, 0.7651, 0.8991, 0.7344, 0.9633, 0.7651, 0.8991, 0.8237, 0.8349, 0.7651, 0.2991, 0.8237, 0.2991, 0.913, 0.2014, 0.8516, 0.2349, 0.7651, 0.3995, 0.8516, 0.2991, 0.913, 0.2991, 0.8237, 0.3633, 0.7651, 0.1651, 0.7651, 0.2014, 0.8516, 0.1009, 0.913, 0.1009, 0.8237, 0.5, 0.6479, 0.5474, 0.6674, 0.5642, 0.7651, 0.5, 0.7344, 0.9409, 0.7121, 0.9409, 0.9242, 0.9409, 0.9242, 0.9409, 0.7121, 0.05905, 0.06743, 0.05905, 0.06743, 0.2795, 0.06743, 0.2795, 0.06743, 0.5, 0.913, 0.3995, 0.9996, 0.2991, 0.913, 0.3995, 0.8516, 0.5, 0.913, 0.3995, 0.9996, 0.2991, 0.913, 0.3995, 0.8516, 0.2349, 0.7651, 0.2991, 0.7344, 0.3633, 0.7651, 0.2991, 0.8237, 0.3995, 0.6758, 0.4526, 0.6674, 0.4358, 0.7651, 0.4526, 0.6674, 0.5, 0.6479, 0.5, 0.7344, 0.4358, 0.7651, 0.2516, 0.6674, 0.2991, 0.6479, 0.2991, 0.7344, 0.2349, 0.7651, 0.2991, 0.6479, 0.3493, 0.6674, 0.3633, 0.7651, 0.2991, 0.7344, 0.7009, 0.7344, 0.6367, 0.7651, 0.6507, 0.6674, 0.7009, 0.6479, 0.8349, 0.7651, 0.7651, 0.7651, 0.7986, 0.6758, 0.8516, 0.6674, 0.2991, 0.913, 0.2014, 0.9996, 0.1009, 0.913, 0.2014, 0.8516, -0.05258, 0.6674, 0.000447, 0.6758, 0.03673, 0.7651, -0.03583, 0.7651, 0.8991, 0.8237, 0.8991, 0.913, 0.7986, 0.8516, 0.8349, 0.7651, 0.7009, 0.913, 0.6005, 0.9996, 0.5, 0.913, 0.6005, 0.8516, 0.2516, 0.6674, 0.2991, 0.6479, 0.2991, 0.7344, 0.2349, 0.7651, 0.05905, 0.7121, 0.05905, 0.7121, 0.05905, 0.9242, 0.05905, 0.9242, 0.8991, 0.913, 0.7986, 0.9996, 0.7009, 0.913, 0.7986, 0.8516, 0.7651, 0.7651, 0.8349, 0.7651, 0.7986, 0.8516, -0.03583, 0.7651, 0.03673, 0.7651, 0.000447, 0.8516, 0.7484, 0.6674, 0.7986, 0.6758, 0.8349, 0.7651, 0.7651, 0.7651, 0.5642, 0.7651, 0.6367, 0.7651, 0.6005, 0.8516, 0.5, 0.8237, 0.5, 0.913, 0.3995, 0.8516, 0.4358, 0.7651, 0.3633, 0.7651, 0.4358, 0.7651, 0.3995, 0.8516, 0.000447, 0.8516, -0.1, 0.913, -0.1, 0.8237, -0.03583, 0.7651, 0.000447, 0.8516, -0.1, 0.913, -0.1, 0.8237, -0.03583, 0.7651, 0.1651, 0.7651, 0.2349, 0.7651, 0.2014, 0.8516, 0.4358, 0.7651, 0.5, 0.7344, 0.5642, 0.7651, 0.5, 0.8237, 0.6005, 0.6758, 0.6507, 0.6674, 0.6367, 0.7651, 10.2, 14.5, 10.2, 14.5, 14.93, 19.56, 14.93, 19.56])
me_ataxx.materials.append(mat_01ataxxmarqueemat)
me_ataxx.materials.append(mat_02ataxxmonitormat)
me_ataxx.materials.append(mat_ataxxblack)
me_ataxx.materials.append(mat_ataxxcpomat)
me_ataxx.materials.append(mat_ataxxshinyblack)
me_ataxx.materials.append(mat_ataxxbuttonwhite)
me_ataxx.materials.append(mat_ataxxbuttonblue)
me_ataxx.materials.append(mat_ataxxbuttonred)
me_ataxx.materials.append(mat_ataxxtrackred)
me_ataxx.materials.append(mat_ataxxplastic)
me_ataxx.materials.append(mat_ataxxcoinspkmat)
me_ataxx.materials.append(mat_ataxxtrackblue)
me_ataxx.use_remesh_fix_poles = True
me_ataxx.use_remesh_preserve_attributes = False
me_ataxx.update()

# ---- objects
ob_ataxx = bpy.data.objects.new('ataxx', me_ataxx)

# ---- transforms, parenting, visibility, modifiers, constraints
ob_ataxx.location = (-0.001058, -0.1833, 0.9577)
ob_ataxx.rotation_euler = (1.571, 0.0, 0.0)
_m = ob_ataxx.modifiers.new('Auto Smooth', 'NODES')
_m.node_group = ng_auto_smooth
_gi = [s.identifier for s in ng_auto_smooth.interface.items_tree if s.item_type == 'SOCKET' and s.in_out == 'INPUT']
_m[_gi[1]] = 1.047  # Angle
_m = ob_ataxx.modifiers.new('WeightedNormal', 'WEIGHTED_NORMAL')
_m.keep_sharp = True

# ---- collection membership
scene.collection.objects.link(ob_ataxx)

# ---- scene / render settings (as saved in the file)
scene.frame_start = 1; scene.frame_end = 250; scene.frame_set(1)
scene.render.engine = 'BLENDER_EEVEE_NEXT'
scene.cycles.use_denoising = False
scene.cycles.samples = 128
scene.cycles.sampling_pattern = 'TABULATED_SOBOL'
scene.cycles.use_adaptive_sampling = False
scene.cycles.use_light_tree = False
scene.view_settings.view_transform = 'Filmic'
bpy.context.view_layer.update()

# ---- added for rendering (the .blend has no active camera and no usable light): camera, sun
cam_auto = bpy.data.cameras.new('AutoCamera')
cam_auto.lens = 50.0
cam_auto.sensor_width = 36.0
cam_auto.clip_end = 1000.0
ob_auto_camera = bpy.data.objects.new('AutoCamera', cam_auto)
scene.collection.objects.link(ob_auto_camera)
ob_auto_camera.location = (1.97529, -2.36682, 2.50713)
ob_auto_camera.rotation_euler = (1.09748, -7.21219e-08, 0.694738)
scene.camera = ob_auto_camera
light_auto_sun = bpy.data.lights.new('AutoSun', 'SUN')
light_auto_sun.energy = 3.0
light_auto_sun.angle = 0.0523599
ob_auto_sun = bpy.data.objects.new('AutoSun', light_auto_sun)
scene.collection.objects.link(ob_auto_sun)
ob_auto_sun.rotation_euler = (0.872665, 0.174533, 0.523599)
bpy.context.view_layer.update()
